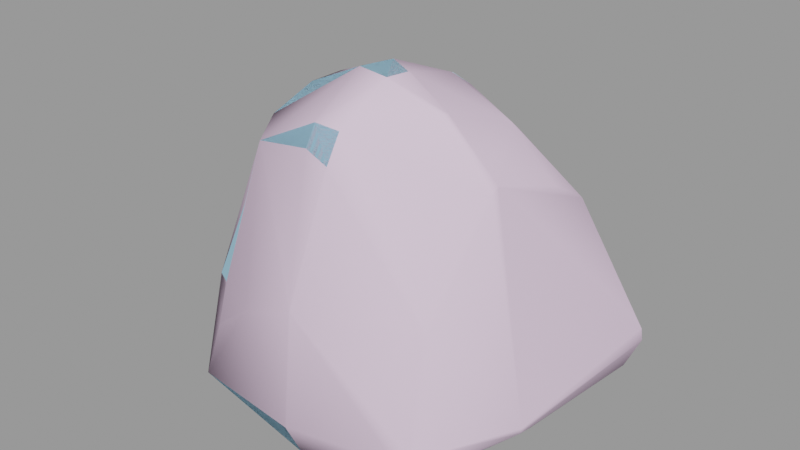 # Source: cliff_wall_06.blend  (saved by Blender 2.92.15; exported with 4.5.12 LTS)
import bpy
from mathutils import Matrix  # noqa: F401  (used for matrix-valued properties, if any)

bpy.ops.wm.read_factory_settings(use_empty=True)
scene = bpy.context.scene
scene.name = 'cliff_wall_06.qc'

# ---- collections
col_cliff_wall_06 = bpy.data.collections.new('cliff_wall_06'); scene.collection.children.link(col_cliff_wall_06)

# ---- materials (node trees are filled in below, after node groups)
mat_cliff_wall_06 = bpy.data.materials.new('cliff_wall_06')
mat_cliff_wall_06.use_transparent_shadow = False
mat_cliff_wall_06.diffuse_color = (0.4197, 0.7449, 0.968, 1.0)
mat_phy = bpy.data.materials.new('  phy')
mat_phy.use_transparent_shadow = False
mat_phy.diffuse_color = (0.8212, 0.626, 0.8174, 1.0)

# ---- material node trees

# ---- meshes
me_cliff_wall_06_reference = bpy.data.meshes.new('cliff_wall_06_reference')
me_cliff_wall_06_reference.from_pydata([(-57.84, -99.3, 21.31), (-68.51, -76.13, 17.55), (-64.01, -83.25, 10.42), (50.22, -29.21, 136.5), (74.79, -24.79, 144.8), (50.72, -22.41, 140.7), (74.32, -28.76, 142.5), (49.24, -80.09, 83.93), (71.37, -40.18, 100.9), (51.17, -39.28, 106.9), (70.1, -72.25, 84.34), (15.54, -89.38, 95.06), (46.88, -64.46, 126.9), (22.33, -70.15, 132.1), (2.659, -103.7, 49.26), (8.963, -107.3, 21.81), (56.54, -91.19, 21.21), (52.3, -86.25, 50.73), (12.32, -95.73, 70.64), (68.56, -80.57, 49.88), (72.34, -85.94, 20.31), (66.17, -88.9, 16.02), (-51.6, 41.5, -16.51), (-14.63, 67.42, -16.96), (28.44, 57.37, -16.97), (70.36, 60.19, -16.51), (-74.94, 1.373, -16.97), (-59.47, -34.23, -16.51), (-35.45, -58.22, -16.99), (2.49, -74.56, -16.51), (40.65, -65.4, -17.0), (61.54, -21.64, -16.52), (71.3, 12.2, -16.51), (103.8, 84.49, 17.39), (89.13, 31.22, -1.152), (95.92, 80.72, -1.153), (97.3, 28.29, 10.72), (7.886, -95.72, -1.152), (-58.57, -77.85, -1.161), (-82.69, -24.65, -1.158), (-73.41, -48.52, -1.167), (-92.05, -28.53, 11.27), (-82.13, -54.19, 10.52), (-58.35, -61.82, -1.165), (-68.0, -66.67, 15.04), (84.97, -3.303, -1.152), (93.08, -12.78, 7.275), (25.94, -4.249, 169.9), (53.63, 15.46, 159.5), (23.85, 20.51, 171.2), (51.24, -2.985, 163.6), (-23.01, 21.49, 158.6), (24.77, 24.76, 166.0), (-17.8, 22.37, 155.5), (54.57, 20.5, 154.6), (9.49, 4.489, 181.0), (19.68, 10.99, 179.0), (-40.73, 26.56, 149.1), (-27.54, 31.2, 149.9), (-37.52, 20.59, 155.5), (-30.93, 4.524, 169.0), (28.63, 29.08, 132.0), (-15.76, 23.56, 146.9), (57.19, 26.82, 129.9), (-21.2, 29.49, 148.3), (-86.27, 53.74, 11.41), (-108.6, 32.79, -1.153), (-118.7, 40.54, 12.4), (-79.02, 42.09, -1.156), (-46.16, -98.01, 56.25), (-56.55, -85.27, 77.43), (-60.69, -82.86, 51.78), (-44.03, -92.95, 80.01), (9.972, -102.9, 76.28), (10.8, -102.3, 87.68), (-23.71, -92.58, 81.1), (-22.23, -99.7, 75.21), (-36.06, -83.57, 124.2), (10.94, -82.28, 128.7), (-9.268, -82.84, 126.8), (-0.05974, -75.65, 160.4), (-30.18, -76.61, 156.8), (14.01, -76.68, 155.2), (73.15, 62.74, 53.78), (87.63, 59.4, 63.35), (92.85, 61.84, 54.16), (83.1, 46.35, 102.1), (62.16, 46.37, 108.5), (1.278, -70.36, 172.3), (-36.64, -60.38, 164.3), (-48.57, -70.29, 119.9), (25.99, -29.54, 181.0), (21.74, -0.0149, 176.3), (19.7, -24.32, 188.9), (23.37, -36.55, 180.2), (19.51, -40.04, 190.2), (13.89, -67.41, 170.1), (2.577, -40.02, 192.0), (7.373, -20.65, 191.7), (64.9, 45.38, 114.3), (66.77, 42.58, 118.3), (82.78, 46.42, 108.4), (81.63, 41.97, 116.6), (-73.09, 25.79, 90.03), (-95.54, 4.255, 75.2), (-78.36, -3.274, 83.5), (-96.2, 19.15, 81.3), (-99.77, 28.92, 65.32), (-76.71, 31.62, 66.67), (-106.5, 42.01, 45.49), (-81.2, 59.35, 31.01), (-104.9, 14.75, 70.73), (-105.1, 5.838, 66.38), (-106.9, 21.06, 62.98), (-111.1, 31.42, 45.67), (-42.64, -58.51, 153.5), (83.26, 88.4, 27.14), (104.4, 81.05, 27.06), (86.16, 91.86, 17.08), (32.93, 83.11, 18.51), (5.22, 88.44, 32.43), (29.89, 72.37, 27.57), (17.71, 103.4, 9.637), (-23.1, 96.11, 36.88), (-7.979, 110.5, 9.959), (-117.0, -10.55, 11.89), (-91.72, -18.79, 42.15), (-113.4, -8.018, 30.82), (86.85, -37.53, 19.68), (72.27, -65.82, 47.32), (79.52, -52.63, 16.43), (76.37, -59.24, 61.22), (-109.5, -7.025, -1.152), (-75.67, 64.39, -1.152), (-83.67, 68.41, 11.95), (-80.06, 73.56, 12.0), (-1.415, 103.6, -1.152), (-73.11, 68.06, -1.151), (28.84, 78.97, -1.152), (88.73, 88.13, -1.152), (54.99, -82.25, -1.152), (15.69, 99.59, -1.152), (-43.54, 43.58, 135.0), (-4.372, 51.06, 141.2), (-23.03, 75.51, 118.3), (-54.92, 59.61, 109.1), (-75.02, 69.82, 34.73), (-19.6, 88.05, 62.48), (-66.42, 63.89, 65.91), (-28.48, -40.94, 177.6), (-27.18, -21.26, 178.2), (77.02, 72.62, 39.54), (94.29, -22.53, 12.86), (92.17, 23.93, 32.5), (98.38, 25.86, 21.37), (96.18, 70.29, 42.18), (-75.67, -41.45, 68.58), (-92.02, -6.232, 63.09), (-72.23, -24.28, 96.67), (-79.33, -49.95, 46.71), (-59.76, -65.26, 48.29), (-57.48, -64.12, 73.01), (11.95, 64.4, 118.8), (15.39, 51.43, 134.9), (25.79, 54.78, 53.64), (5.495, 81.77, 58.35), (24.75, 40.09, 108.4), (-107.0, 3.687, 59.52), (47.49, -28.55, 175.4), (47.21, -31.59, 174.5), (74.1, 3.511, 136.8), (77.6, 21.94, 128.9), (54.11, 4.119, 136.8), (81.37, -10.26, 67.71), (81.2, 25.04, 72.19), (76.63, 0.6696, 78.46), (86.71, 23.27, 61.41), (77.58, 13.92, 102.3), (72.69, -14.84, 102.5), (75.26, -25.35, -1.152), (93.45, -22.59, 9.496), (83.77, -38.55, 6.966), (69.33, -84.01, 6.113), (65.56, -80.65, -1.152), (-79.66, 64.04, 32.92), (-75.78, 51.17, 66.84), (-61.63, 53.25, 105.4), (-61.78, 11.57, 112.2), (-50.3, 38.04, 130.7), (-51.88, 3.632, 131.0), (-59.25, -26.03, 120.5), (-43.95, -2.737, 146.0), (-45.86, -38.68, 145.7), (-35.74, -20.39, 162.5), (-50.69, -50.66, 111.2), (-112.5, 38.73, 41.21)], [], [(0, 1, 2), (3, 4, 5), (3, 6, 4), (7, 8, 9), (7, 10, 8), (11, 12, 13), (11, 7, 12), (14, 15, 16), (14, 16, 17), (17, 18, 14), (17, 11, 18), (17, 7, 11), (19, 7, 17), (19, 10, 7), (20, 16, 21), (20, 17, 16), (20, 19, 17), (22, 23, 24), (22, 24, 25), (25, 26, 22), (25, 27, 26), (25, 28, 27), (25, 29, 28), (25, 30, 29), (25, 31, 30), (25, 32, 31), (33, 34, 35), (33, 36, 34), (37, 28, 29), (37, 38, 28), (27, 39, 26), (27, 40, 39), (41, 40, 42), (41, 39, 40), (43, 42, 40), (43, 44, 42), (36, 45, 34), (36, 46, 45), (47, 48, 49), (47, 50, 48), (51, 52, 53), (51, 49, 52), (49, 54, 52), (49, 48, 54), (55, 49, 51), (55, 56, 49), (57, 51, 58), (57, 59, 51), (55, 51, 59), (55, 59, 60), (61, 53, 52), (61, 62, 53), (52, 63, 61), (52, 54, 63), (58, 53, 64), (58, 51, 53), (65, 66, 67), (65, 68, 66), (69, 70, 71), (69, 72, 70), (0, 71, 1), (0, 69, 71), (73, 11, 74), (73, 18, 11), (74, 75, 76), (74, 11, 75), (75, 72, 69), (75, 77, 72), (78, 75, 11), (78, 79, 75), (75, 79, 77), (80, 77, 79), (80, 81, 77), (79, 82, 80), (79, 78, 82), (83, 84, 85), (83, 86, 84), (83, 87, 86), (88, 81, 80), (88, 89, 81), (77, 70, 72), (77, 90, 70), (91, 92, 93), (91, 47, 92), (56, 92, 47), (56, 47, 49), (94, 93, 95), (94, 91, 93), (88, 82, 96), (88, 80, 82), (97, 96, 95), (97, 88, 96), (55, 93, 92), (55, 98, 93), (95, 98, 97), (95, 93, 98), (63, 99, 87), (63, 100, 99), (101, 100, 102), (101, 99, 100), (87, 101, 86), (87, 99, 101), (103, 104, 105), (103, 106, 104), (107, 103, 108), (107, 106, 103), (109, 108, 110), (109, 107, 108), (104, 111, 112), (104, 106, 111), (113, 111, 106), (113, 106, 107), (107, 114, 113), (107, 109, 114), (115, 90, 77), (115, 77, 81), (81, 89, 115), (33, 116, 117), (33, 118, 116), (119, 120, 121), (119, 122, 120), (123, 122, 124), (123, 120, 122), (125, 126, 127), (125, 41, 126), (128, 129, 130), (128, 131, 129), (10, 129, 131), (10, 19, 129), (27, 43, 40), (27, 28, 43), (39, 125, 132), (39, 41, 125), (22, 68, 133), (22, 26, 68), (26, 66, 68), (26, 132, 66), (67, 132, 125), (67, 66, 132), (133, 65, 134), (133, 68, 65), (135, 136, 137), (135, 124, 136), (138, 25, 24), (138, 139, 25), (15, 140, 16), (15, 37, 140), (119, 141, 122), (119, 138, 141), (124, 141, 136), (124, 122, 141), (58, 142, 57), (58, 143, 142), (144, 142, 143), (144, 145, 142), (135, 123, 124), (135, 146, 123), (147, 123, 146), (147, 146, 148), (148, 144, 147), (148, 145, 144), (133, 135, 137), (133, 134, 135), (97, 89, 88), (97, 149, 89), (149, 98, 150), (149, 97, 98), (55, 150, 98), (55, 60, 150), (20, 129, 19), (20, 130, 129), (138, 116, 118), (138, 119, 116), (33, 139, 118), (33, 35, 139), (121, 116, 119), (121, 151, 116), (152, 153, 128), (152, 154, 153), (153, 154, 117), (153, 117, 155), (25, 45, 32), (25, 34, 45), (35, 34, 25), (151, 117, 116), (151, 155, 117), (156, 105, 157), (156, 158, 105), (159, 42, 44), (159, 44, 160), (161, 159, 160), (161, 156, 159), (143, 162, 144), (143, 163, 162), (164, 120, 165), (164, 121, 120), (123, 165, 120), (123, 147, 165), (144, 165, 147), (144, 162, 165), (37, 2, 38), (37, 0, 2), (37, 15, 0), (157, 159, 156), (157, 126, 159), (126, 42, 159), (126, 41, 42), (87, 61, 63), (87, 166, 61), (126, 167, 127), (126, 157, 167), (105, 167, 157), (105, 112, 167), (105, 104, 112), (164, 87, 83), (164, 166, 87), (47, 168, 50), (47, 91, 168), (169, 13, 12), (169, 94, 13), (94, 168, 91), (94, 169, 168), (63, 170, 171), (63, 172, 170), (102, 63, 171), (102, 100, 63), (173, 174, 175), (173, 176, 174), (176, 84, 174), (176, 85, 84), (177, 175, 174), (177, 178, 175), (178, 171, 170), (178, 177, 171), (177, 102, 171), (177, 101, 102), (177, 86, 101), (86, 177, 174), (86, 174, 84), (43, 28, 38), (3, 8, 6), (3, 9, 8), (170, 5, 4), (170, 172, 5), (179, 45, 46), (179, 46, 180), (179, 180, 181), (179, 182, 183), (179, 181, 182), (134, 146, 135), (134, 184, 146), (184, 148, 146), (184, 185, 148), (145, 148, 185), (145, 185, 186), (61, 64, 62), (61, 58, 64), (61, 143, 58), (61, 163, 143), (117, 36, 33), (117, 154, 36), (154, 46, 36), (154, 180, 46), (154, 152, 180), (54, 172, 63), (54, 50, 172), (172, 50, 168), (172, 168, 5), (169, 5, 168), (169, 3, 5), (12, 3, 169), (12, 9, 3), (9, 12, 7), (54, 48, 50), (39, 132, 26), (186, 187, 188), (186, 103, 187), (187, 103, 105), (187, 105, 158), (158, 189, 187), (158, 190, 189), (190, 191, 189), (190, 192, 191), (191, 192, 115), (191, 115, 193), (115, 149, 193), (193, 149, 150), (193, 150, 60), (191, 193, 60), (191, 60, 59), (189, 191, 59), (189, 59, 57), (188, 189, 57), (188, 187, 189), (115, 89, 149), (8, 175, 178), (8, 173, 175), (173, 8, 10), (173, 10, 131), (128, 173, 131), (128, 176, 173), (128, 153, 176), (153, 85, 176), (153, 155, 85), (139, 35, 25), (130, 152, 128), (130, 180, 152), (130, 181, 180), (181, 130, 20), (181, 20, 21), (181, 21, 182), (183, 30, 31), (183, 31, 179), (32, 179, 31), (32, 45, 179), (138, 118, 139), (142, 188, 57), (142, 186, 188), (142, 145, 186), (64, 53, 62), (178, 6, 8), (178, 4, 6), (178, 170, 4), (140, 21, 16), (140, 182, 21), (140, 183, 182), (151, 85, 155), (151, 83, 85), (121, 83, 151), (121, 164, 83), (43, 1, 44), (43, 2, 1), (43, 38, 2), (166, 163, 61), (166, 162, 163), (165, 162, 166), (165, 166, 164), (76, 73, 74), (76, 14, 73), (76, 69, 14), (0, 14, 69), (0, 15, 14), (14, 18, 73), (103, 186, 185), (103, 185, 108), (185, 110, 108), (185, 184, 110), (134, 110, 184), (134, 65, 110), (183, 140, 30), (37, 30, 140), (37, 29, 30), (23, 138, 24), (23, 141, 138), (23, 136, 141), (76, 75, 69), (136, 23, 137), (23, 133, 137), (23, 22, 133), (78, 11, 13), (194, 115, 192), (194, 90, 115), (70, 90, 194), (70, 194, 161), (161, 71, 70), (161, 160, 71), (44, 71, 160), (44, 1, 71), (109, 195, 114), (194, 156, 161), (194, 158, 156), (194, 190, 158), (194, 192, 190), (127, 67, 125), (127, 195, 67), (127, 114, 195), (127, 113, 114), (127, 167, 113), (167, 111, 113), (167, 112, 111), (13, 96, 82), (13, 95, 96), (13, 94, 95), (65, 109, 110), (65, 195, 109), (65, 67, 195), (82, 78, 13), (92, 56, 55)])
me_cliff_wall_06_reference.polygons.foreach_set('use_smooth', [True] * 388)
_k = set([(0, 1), (0, 2), (0, 15), (0, 69), (1, 2), (1, 44), (1, 71), (2, 38), (3, 5), (3, 6), (3, 9), (4, 5), (4, 6), (4, 170), (5, 172), (6, 8), (7, 9), (7, 10), (7, 12), (8, 9), (8, 10), (8, 178), (10, 19), (10, 131), (11, 13), (11, 18), (11, 74), (11, 75), (11, 78), (12, 13), (12, 169), (13, 78), (13, 82), (13, 94), (14, 15), (14, 18), (14, 73), (15, 16), (15, 37), (16, 21), (16, 140), (18, 73), (19, 20), (19, 129), (20, 21), (20, 130), (21, 182), (22, 23), (22, 26), (22, 133), (23, 24), (23, 136), (24, 25), (24, 138), (25, 32), (25, 35), (25, 139), (26, 27), (26, 39), (26, 68), (26, 132), (27, 28), (27, 40), (28, 29), (28, 38), (28, 43), (29, 30), (29, 37), (30, 31), (30, 183), (31, 32), (32, 45), (33, 35), (33, 36), (33, 117), (33, 118), (34, 35), (34, 36), (35, 139), (36, 46), (37, 38), (37, 140), (38, 43), (39, 41), (39, 132), (40, 42), (40, 43), (41, 42), (41, 125), (41, 126), (42, 44), (42, 159), (43, 44), (44, 160), (45, 46), (46, 180), (47, 49), (47, 50), (47, 91), (48, 49), (48, 50), (48, 54), (49, 51), (49, 52), (49, 56), (50, 168), (51, 53), (51, 58), (52, 53), (52, 54), (52, 61), (53, 62), (53, 64), (54, 63), (55, 56), (55, 60), (55, 92), (55, 98), (56, 92), (57, 59), (57, 142), (57, 188), (58, 64), (58, 143), (59, 60), (60, 150), (61, 62), (61, 63), (61, 163), (61, 166), (62, 64), (63, 87), (63, 100), (63, 171), (63, 172), (65, 67), (65, 68), (65, 110), (65, 134), (66, 67), (66, 68), (66, 132), (67, 125), (67, 195), (68, 133), (69, 71), (69, 72), (69, 75), (69, 76), (70, 71), (70, 72), (70, 90), (72, 77), (73, 74), (74, 76), (75, 76), (77, 81), (77, 90), (78, 82), (80, 81), (80, 82), (80, 88), (81, 89), (82, 96), (83, 85), (83, 87), (83, 164), (84, 85), (84, 86), (84, 174), (85, 155), (85, 176), (86, 87), (86, 101), (87, 99), (87, 166), (88, 89), (88, 96), (88, 97), (89, 115), (89, 149), (90, 115), (91, 93), (91, 94), (91, 168), (92, 93), (93, 95), (93, 98), (94, 95), (94, 169), (95, 96), (95, 97), (97, 98), (97, 149), (98, 150), (99, 100), (99, 101), (100, 102), (101, 102), (102, 171), (103, 105), (103, 106), (103, 108), (103, 186), (104, 105), (104, 106), (104, 112), (105, 157), (105, 158), (106, 107), (106, 111), (107, 108), (107, 109), (108, 110), (109, 110), (109, 114), (109, 195), (111, 112), (111, 113), (112, 167), (113, 114), (114, 195), (115, 192), (116, 117), (116, 118), (116, 119), (116, 151), (117, 154), (117, 155), (118, 138), (118, 139), (119, 121), (119, 122), (119, 138), (120, 121), (120, 122), (120, 123), (120, 165), (121, 151), (121, 164), (122, 124), (122, 141), (123, 124), (123, 147), (124, 135), (124, 136), (125, 127), (125, 132), (126, 127), (126, 157), (127, 167), (128, 130), (128, 131), (128, 152), (128, 153), (129, 130), (133, 134), (133, 137), (134, 135), (134, 184), (135, 137), (135, 146), (136, 137), (136, 141), (138, 139), (138, 141), (140, 183), (142, 145), (143, 144), (143, 163), (144, 145), (144, 147), (144, 162), (145, 148), (145, 186), (146, 148), (149, 150), (151, 155), (152, 154), (152, 180), (153, 155), (156, 157), (156, 158), (156, 159), (156, 161), (158, 190), (160, 161), (161, 194), (162, 163), (162, 165), (164, 165), (164, 166), (168, 169), (170, 171), (170, 172), (170, 178), (173, 175), (173, 176), (174, 175), (175, 178), (179, 181), (180, 181), (181, 182), (182, 183), (184, 185), (185, 186), (186, 188), (190, 192), (192, 194)])
me_cliff_wall_06_reference.attributes.new('sharp_edge', 'BOOLEAN', 'EDGE').data.foreach_set('value', [ (min(e.vertices), max(e.vertices)) in _k for e in me_cliff_wall_06_reference.edges])
_uv = me_cliff_wall_06_reference.uv_layers.new(name='UVMap')
_uv.uv.foreach_set('vector', [0.5321, 0.4972, 0.5514, 0.4999, 0.5438, 0.5072, 0.2537, 0.1429, 0.2615, 0.1082, 0.2639, 0.1413, 0.2537, 0.1429, 0.2557, 0.1093, 0.2615, 0.1082, 0.1563, 0.1697, 0.2016, 0.1234, 0.2138, 0.1492, 0.1563, 0.1697, 0.1573, 0.1393, 0.2016, 0.1234, 0.4277, 0.6754, 0.3799, 0.6281, 0.412, 0.6207, 0.4277, 0.6754, 0.3828, 0.6899, 0.3799, 0.6281, 0.4483, 0.7389, 0.4416, 0.7767, 0.377, 0.7766, 0.4483, 0.7389, 0.377, 0.7766, 0.3809, 0.7358, 0.3809, 0.7358, 0.4337, 0.7092, 0.4483, 0.7389, 0.3809, 0.7358, 0.4277, 0.6754, 0.4337, 0.7092, 0.3809, 0.7358, 0.3828, 0.6899, 0.4277, 0.6754, 0.3588, 0.7364, 0.3828, 0.6899, 0.3809, 0.7358, 0.3588, 0.7364, 0.3542, 0.6887, 0.3828, 0.6899, 0.3556, 0.7771, 0.377, 0.7766, 0.364, 0.783, 0.3556, 0.7771, 0.3809, 0.7358, 0.377, 0.7766, 0.3556, 0.7771, 0.3588, 0.7364, 0.3809, 0.7358, 0.1859, 0.2684, 0.2208, 0.2209, 0.2764, 0.2157, 0.1859, 0.2684, 0.2764, 0.2157, 0.3263, 0.1952, 0.3263, 0.1952, 0.1728, 0.3291, 0.1859, 0.2684, 0.3263, 0.1952, 0.2054, 0.368, 0.1728, 0.3291, 0.3263, 0.1952, 0.2435, 0.3888, 0.2054, 0.368, 0.3263, 0.1952, 0.2954, 0.3939, 0.2435, 0.3888, 0.3263, 0.1952, 0.3382, 0.3675, 0.2954, 0.3939, 0.3263, 0.1952, 0.3465, 0.3031, 0.3382, 0.3675, 0.3263, 0.1952, 0.3452, 0.2563, 0.3465, 0.3031, 0.9787, 0.6208, 0.9045, 0.63, 0.9616, 0.5997, 0.9787, 0.6208, 0.9108, 0.6487, 0.9045, 0.63, 0.3109, 0.4256, 0.2435, 0.3888, 0.2954, 0.3939, 0.3109, 0.4256, 0.2228, 0.4294, 0.2435, 0.3888, 0.2054, 0.368, 0.1681, 0.3714, 0.1728, 0.3291, 0.2054, 0.368, 0.19, 0.3977, 0.1681, 0.3714, 0.2106, 0.8678, 0.1976, 0.8315, 0.2153, 0.8339, 0.2106, 0.8678, 0.1913, 0.8639, 0.1976, 0.8315, 0.1983, 0.8062, 0.2153, 0.8339, 0.1976, 0.8315, 0.1983, 0.8062, 0.2225, 0.8104, 0.2153, 0.8339, 0.9108, 0.6487, 0.8647, 0.6513, 0.9045, 0.63, 0.9108, 0.6487, 0.8632, 0.6711, 0.8647, 0.6513, 0.3726, 0.5042, 0.3283, 0.4974, 0.3619, 0.473, 0.3726, 0.5042, 0.3424, 0.5179, 0.3283, 0.4974, 0.3858, 0.4146, 0.3549, 0.4684, 0.3787, 0.4174, 0.3858, 0.4146, 0.3619, 0.473, 0.3549, 0.4684, 0.3619, 0.473, 0.3216, 0.4912, 0.3549, 0.4684, 0.3619, 0.473, 0.3283, 0.4974, 0.3216, 0.4912, 0.4257, 0.1762, 0.4133, 0.1373, 0.4802, 0.1468, 0.4257, 0.1762, 0.413, 0.1597, 0.4133, 0.1373, 0.5133, 0.1412, 0.4802, 0.1468, 0.4942, 0.1285, 0.5133, 0.1412, 0.5034, 0.1532, 0.4802, 0.1468, 0.4257, 0.1762, 0.4802, 0.1468, 0.5034, 0.1532, 0.4257, 0.1762, 0.5034, 0.1532, 0.4929, 0.1872, 0.319, 0.4445, 0.3787, 0.4174, 0.3549, 0.4684, 0.319, 0.4445, 0.3688, 0.4122, 0.3787, 0.4174, 0.3549, 0.4684, 0.295, 0.4726, 0.319, 0.4445, 0.3549, 0.4684, 0.3216, 0.4912, 0.295, 0.4726, 0.4942, 0.1285, 0.4734, 0.1392, 0.4839, 0.1247, 0.4942, 0.1285, 0.4802, 0.1468, 0.4734, 0.1392, 0.861, 0.9833, 0.8346, 0.9485, 0.8555, 0.9364, 0.861, 0.9833, 0.8381, 0.9901, 0.8346, 0.9485, 0.518, 0.4711, 0.5292, 0.4385, 0.5397, 0.4694, 0.518, 0.4711, 0.5091, 0.4399, 0.5292, 0.4385, 0.5321, 0.4972, 0.5397, 0.4694, 0.5514, 0.4999, 0.5321, 0.4972, 0.518, 0.4711, 0.5397, 0.4694, 0.4766, 0.4691, 0.4695, 0.4542, 0.475, 0.4618, 0.4766, 0.4691, 0.4721, 0.4734, 0.4695, 0.4542, 0.475, 0.4618, 0.4972, 0.456, 0.497, 0.4629, 0.475, 0.4618, 0.4695, 0.4542, 0.4972, 0.456, 0.4812, 0.4436, 0.5091, 0.4399, 0.518, 0.4711, 0.4812, 0.4436, 0.4879, 0.3749, 0.5091, 0.4399, 0.4193, 0.3791, 0.4812, 0.4436, 0.4215, 0.4326, 0.4193, 0.3791, 0.449, 0.3774, 0.4812, 0.4436, 0.4812, 0.4436, 0.449, 0.3774, 0.4879, 0.3749, 0.4288, 0.3268, 0.4879, 0.3749, 0.449, 0.3774, 0.4288, 0.3268, 0.4717, 0.3275, 0.4879, 0.3749, 0.449, 0.3774, 0.4086, 0.3375, 0.4288, 0.3268, 0.449, 0.3774, 0.4193, 0.3791, 0.4086, 0.3375, 0.892, 0.5488, 0.8719, 0.5372, 0.8796, 0.525, 0.892, 0.5488, 0.8273, 0.5672, 0.8719, 0.5372, 0.892, 0.5488, 0.8322, 0.5965, 0.8273, 0.5672, 0.4256, 0.3074, 0.4717, 0.3275, 0.4288, 0.3268, 0.4256, 0.3074, 0.4846, 0.3022, 0.4717, 0.3275, 0.4879, 0.3749, 0.5292, 0.4385, 0.5091, 0.4399, 0.4879, 0.3749, 0.5148, 0.3707, 0.5292, 0.4385, 0.1205, 0.7332, 0.1566, 0.7468, 0.1218, 0.7484, 0.1205, 0.7332, 0.1555, 0.7351, 0.1566, 0.7468, 0.1678, 0.7567, 0.1566, 0.7468, 0.1555, 0.7351, 0.1678, 0.7567, 0.1555, 0.7351, 0.1833, 0.7509, 0.1114, 0.7299, 0.1218, 0.7484, 0.1027, 0.7419, 0.1114, 0.7299, 0.1205, 0.7332, 0.1218, 0.7484, 0.4256, 0.3074, 0.4086, 0.3375, 0.406, 0.3073, 0.4256, 0.3074, 0.4288, 0.3268, 0.4086, 0.3375, 0.4227, 0.2519, 0.406, 0.3073, 0.3971, 0.2513, 0.4227, 0.2519, 0.4256, 0.3074, 0.406, 0.3073, 0.4257, 0.1762, 0.399, 0.2232, 0.4029, 0.176, 0.4257, 0.1762, 0.4195, 0.2214, 0.399, 0.2232, 0.3971, 0.2513, 0.4195, 0.2214, 0.4227, 0.2519, 0.3971, 0.2513, 0.399, 0.2232, 0.4195, 0.2214, 0.3285, 0.1361, 0.3579, 0.1261, 0.3642, 0.1309, 0.3285, 0.1361, 0.3522, 0.1238, 0.3579, 0.1261, 0.366, 0.1037, 0.3522, 0.1238, 0.354, 0.1046, 0.366, 0.1037, 0.3579, 0.1261, 0.3522, 0.1238, 0.3642, 0.1309, 0.366, 0.1037, 0.3739, 0.1039, 0.3642, 0.1309, 0.3579, 0.1261, 0.366, 0.1037, 0.9874, 0.931, 0.9496, 0.9018, 0.9749, 0.8902, 0.9874, 0.931, 0.9537, 0.9242, 0.9496, 0.9018, 0.9274, 0.9376, 0.9731, 0.9573, 0.9414, 0.9662, 0.9274, 0.9376, 0.9515, 0.929, 0.9731, 0.9573, 0.8978, 0.9461, 0.9414, 0.9662, 0.8873, 0.989, 0.8978, 0.9461, 0.9274, 0.9376, 0.9414, 0.9662, 0.9496, 0.9018, 0.9357, 0.9167, 0.9321, 0.9032, 0.9496, 0.9018, 0.9537, 0.9242, 0.9357, 0.9167, 0.9237, 0.9229, 0.9357, 0.9167, 0.9515, 0.929, 0.9237, 0.9229, 0.9515, 0.929, 0.9274, 0.9376, 0.9274, 0.9376, 0.899, 0.9312, 0.9237, 0.9229, 0.9274, 0.9376, 0.8978, 0.9461, 0.899, 0.9312, 0.5012, 0.3156, 0.5148, 0.3707, 0.4879, 0.3749, 0.5012, 0.3156, 0.4879, 0.3749, 0.4717, 0.3275, 0.4717, 0.3275, 0.4846, 0.3022, 0.5012, 0.3156, 0.9243, 0.4837, 0.9274, 0.5138, 0.9116, 0.4898, 0.9243, 0.4837, 0.9371, 0.5047, 0.9274, 0.5138, 0.7845, 0.318, 0.8018, 0.2771, 0.8039, 0.3187, 0.7845, 0.318, 0.7655, 0.2877, 0.8018, 0.2771, 0.8023, 0.236, 0.7655, 0.2877, 0.7661, 0.2574, 0.8023, 0.236, 0.8018, 0.2771, 0.7655, 0.2877, 0.8659, 0.8695, 0.9153, 0.8556, 0.8889, 0.8775, 0.8659, 0.8695, 0.8812, 0.8315, 0.9153, 0.8556, 0.8433, 0.7025, 0.8251, 0.7559, 0.822, 0.7094, 0.8433, 0.7025, 0.8424, 0.7671, 0.8251, 0.7559, 0.8412, 0.8038, 0.8251, 0.7559, 0.8424, 0.7671, 0.8412, 0.8038, 0.8099, 0.7692, 0.8251, 0.7559, 0.2054, 0.368, 0.2136, 0.4097, 0.19, 0.3977, 0.2054, 0.368, 0.2435, 0.3888, 0.2136, 0.4097, 0.8664, 0.8168, 0.8659, 0.8695, 0.8507, 0.8564, 0.8664, 0.8168, 0.8812, 0.8315, 0.8659, 0.8695, 0.1859, 0.2684, 0.1466, 0.2765, 0.1444, 0.2458, 0.1859, 0.2684, 0.1728, 0.3291, 0.1466, 0.2765, 0.1728, 0.3291, 0.1139, 0.3004, 0.1466, 0.2765, 0.1728, 0.3291, 0.128, 0.3523, 0.1139, 0.3004, 0.8555, 0.9364, 0.8465, 0.8703, 0.8659, 0.8695, 0.8555, 0.9364, 0.8364, 0.9221, 0.8465, 0.8703, 0.1981, 0.9802, 0.2207, 0.9684, 0.2171, 0.9883, 0.1981, 0.9802, 0.2041, 0.9501, 0.2207, 0.9684, 0.7758, 0.1513, 0.7491, 0.2621, 0.7558, 0.1544, 0.7758, 0.1513, 0.7661, 0.2574, 0.7491, 0.2621, 0.2664, 0.1812, 0.3263, 0.1952, 0.2764, 0.2157, 0.2664, 0.1812, 0.3365, 0.1468, 0.3263, 0.1952, 0.4416, 0.7767, 0.3751, 0.8093, 0.377, 0.7766, 0.4416, 0.7767, 0.4378, 0.8113, 0.3751, 0.8093, 0.7845, 0.318, 0.751, 0.2904, 0.7655, 0.2877, 0.7845, 0.318, 0.7572, 0.3255, 0.751, 0.2904, 0.7661, 0.2574, 0.751, 0.2904, 0.7491, 0.2621, 0.7661, 0.2574, 0.7655, 0.2877, 0.751, 0.2904, 0.9697, 0.2116, 0.9416, 0.194, 0.9705, 0.1919, 0.9697, 0.2116, 0.948, 0.249, 0.9416, 0.194, 0.906, 0.2296, 0.9416, 0.194, 0.948, 0.249, 0.906, 0.2296, 0.9009, 0.1842, 0.9416, 0.194, 0.7758, 0.1513, 0.8023, 0.236, 0.7661, 0.2574, 0.7758, 0.1513, 0.8055, 0.1573, 0.8023, 0.236, 0.8371, 0.2385, 0.8023, 0.236, 0.8055, 0.1573, 0.8371, 0.2385, 0.8055, 0.1573, 0.8466, 0.1677, 0.8466, 0.1677, 0.906, 0.2296, 0.8371, 0.2385, 0.8466, 0.1677, 0.9009, 0.1842, 0.906, 0.2296, 0.7548, 0.1479, 0.7758, 0.1513, 0.7558, 0.1544, 0.7548, 0.1479, 0.7761, 0.1424, 0.7758, 0.1513, 0.4227, 0.2519, 0.4846, 0.3022, 0.4256, 0.3074, 0.4227, 0.2519, 0.473, 0.2634, 0.4846, 0.3022, 0.473, 0.2634, 0.4195, 0.2214, 0.4762, 0.2305, 0.473, 0.2634, 0.4227, 0.2519, 0.4195, 0.2214, 0.4257, 0.1762, 0.4762, 0.2305, 0.4195, 0.2214, 0.4257, 0.1762, 0.4929, 0.1872, 0.4762, 0.2305, 0.786, 0.737, 0.8251, 0.7559, 0.8099, 0.7692, 0.786, 0.737, 0.822, 0.7094, 0.8251, 0.7559, 0.9873, 0.5644, 0.9274, 0.5138, 0.9371, 0.5047, 0.9873, 0.5644, 0.9622, 0.5696, 0.9274, 0.5138, 0.9243, 0.4837, 0.9565, 0.4916, 0.9371, 0.5047, 0.9243, 0.4837, 0.9511, 0.4781, 0.9565, 0.4916, 0.9491, 0.5829, 0.9274, 0.5138, 0.9622, 0.5696, 0.9491, 0.5829, 0.9094, 0.5333, 0.9274, 0.5138, 0.8566, 0.6838, 0.9193, 0.6797, 0.8433, 0.7025, 0.8566, 0.6838, 0.9147, 0.663, 0.9193, 0.6797, 0.9193, 0.6797, 0.9147, 0.663, 0.9808, 0.6345, 0.9193, 0.6797, 0.9808, 0.6345, 0.9774, 0.6617, 0.3263, 0.1952, 0.3754, 0.2697, 0.3452, 0.2563, 0.3263, 0.1952, 0.3671, 0.223, 0.3754, 0.2697, 0.355, 0.1565, 0.3671, 0.223, 0.3263, 0.1952, 0.9094, 0.5333, 0.9116, 0.4898, 0.9274, 0.5138, 0.9094, 0.5333, 0.8945, 0.5118, 0.9116, 0.4898, 0.2843, 0.8538, 0.3032, 0.9065, 0.2718, 0.9041, 0.2843, 0.8538, 0.32, 0.877, 0.3032, 0.9065, 0.2571, 0.8431, 0.2153, 0.8339, 0.2225, 0.8104, 0.2571, 0.8431, 0.2225, 0.8104, 0.2653, 0.8128, 0.2962, 0.8164, 0.2571, 0.8431, 0.2653, 0.8128, 0.2962, 0.8164, 0.2843, 0.8538, 0.2571, 0.8431, 0.948, 0.249, 0.916, 0.2735, 0.906, 0.2296, 0.948, 0.249, 0.9421, 0.2787, 0.916, 0.2735, 0.8448, 0.3204, 0.8018, 0.2771, 0.8369, 0.2745, 0.8448, 0.3204, 0.8039, 0.3187, 0.8018, 0.2771, 0.8023, 0.236, 0.8369, 0.2745, 0.8018, 0.2771, 0.8023, 0.236, 0.8371, 0.2385, 0.8369, 0.2745, 0.906, 0.2296, 0.8369, 0.2745, 0.8371, 0.2385, 0.906, 0.2296, 0.916, 0.2735, 0.8369, 0.2745, 0.4905, 0.5285, 0.5438, 0.5072, 0.5419, 0.5189, 0.4905, 0.5285, 0.5321, 0.4972, 0.5438, 0.5072, 0.4905, 0.5285, 0.484, 0.5091, 0.5321, 0.4972, 0.2718, 0.9041, 0.2571, 0.8431, 0.2843, 0.8538, 0.2718, 0.9041, 0.2468, 0.8852, 0.2571, 0.8431, 0.2468, 0.8852, 0.2153, 0.8339, 0.2571, 0.8431, 0.2468, 0.8852, 0.2106, 0.8678, 0.2153, 0.8339, 0.8322, 0.5965, 0.8203, 0.6565, 0.8031, 0.622, 0.8322, 0.5965, 0.8519, 0.6436, 0.8203, 0.6565, 0.9153, 0.8556, 0.9233, 0.8987, 0.8889, 0.8775, 0.9153, 0.8556, 0.9379, 0.879, 0.9233, 0.8987, 0.9701, 0.8815, 0.9233, 0.8987, 0.9379, 0.879, 0.9701, 0.8815, 0.9321, 0.9032, 0.9233, 0.8987, 0.9701, 0.8815, 0.9486, 0.8985, 0.9321, 0.9032, 0.9167, 0.6083, 0.8322, 0.5965, 0.892, 0.5488, 0.9167, 0.6083, 0.8519, 0.6436, 0.8322, 0.5965, 0.3726, 0.5042, 0.3649, 0.5475, 0.3424, 0.5179, 0.3726, 0.5042, 0.3909, 0.5357, 0.3649, 0.5475, 0.3667, 0.5513, 0.412, 0.6207, 0.3799, 0.6281, 0.3667, 0.5513, 0.3976, 0.543, 0.412, 0.6207, 0.3976, 0.543, 0.3649, 0.5475, 0.3909, 0.5357, 0.3976, 0.543, 0.3667, 0.5513, 0.3649, 0.5475, 0.3285, 0.1361, 0.2989, 0.1117, 0.3245, 0.1086, 0.3285, 0.1361, 0.2983, 0.1385, 0.2989, 0.1117, 0.354, 0.1046, 0.3285, 0.1361, 0.3245, 0.1086, 0.354, 0.1046, 0.3522, 0.1238, 0.3285, 0.1361, 0.9015, 0.7439, 0.944, 0.7286, 0.9204, 0.7515, 0.9015, 0.7439, 0.9355, 0.7151, 0.944, 0.7286, 0.9355, 0.7151, 0.9777, 0.696, 0.944, 0.7286, 0.9355, 0.7151, 0.9748, 0.6817, 0.9777, 0.696, 0.9491, 0.7714, 0.9204, 0.7515, 0.944, 0.7286, 0.9491, 0.7714, 0.9165, 0.7897, 0.9204, 0.7515, 0.9165, 0.7897, 0.9737, 0.7979, 0.9573, 0.819, 0.9165, 0.7897, 0.9491, 0.7714, 0.9737, 0.7979, 0.9491, 0.7714, 0.9893, 0.7706, 0.9737, 0.7979, 0.9491, 0.7714, 0.9895, 0.7579, 0.9893, 0.7706, 0.9491, 0.7714, 0.9857, 0.7504, 0.9895, 0.7579, 0.9857, 0.7504, 0.9491, 0.7714, 0.944, 0.7286, 0.9857, 0.7504, 0.944, 0.7286, 0.9777, 0.696, 0.2136, 0.4097, 0.2435, 0.3888, 0.2228, 0.4294, 0.2537, 0.1429, 0.2016, 0.1234, 0.2557, 0.1093, 0.2537, 0.1429, 0.2138, 0.1492, 0.2016, 0.1234, 0.2989, 0.1117, 0.2639, 0.1413, 0.2615, 0.1082, 0.2989, 0.1117, 0.2983, 0.1385, 0.2639, 0.1413, 0.8351, 0.6633, 0.8647, 0.6513, 0.8632, 0.6711, 0.8351, 0.6633, 0.8632, 0.6711, 0.8548, 0.6807, 0.8351, 0.6633, 0.8548, 0.6807, 0.8327, 0.6876, 0.8351, 0.6633, 0.7778, 0.7191, 0.7746, 0.7073, 0.8351, 0.6633, 0.8327, 0.6876, 0.7778, 0.7191, 0.7761, 0.1424, 0.8055, 0.1573, 0.7758, 0.1513, 0.7761, 0.1424, 0.8052, 0.1468, 0.8055, 0.1573, 0.8052, 0.1468, 0.8466, 0.1677, 0.8055, 0.1573, 0.8052, 0.1468, 0.852, 0.147, 0.8466, 0.1677, 0.9009, 0.1842, 0.8466, 0.1677, 0.852, 0.147, 0.9009, 0.1842, 0.852, 0.147, 0.8993, 0.1711, 0.969, 0.3042, 0.9821, 0.2289, 0.9887, 0.2385, 0.969, 0.3042, 0.9814, 0.219, 0.9821, 0.2289, 0.969, 0.3042, 0.948, 0.249, 0.9814, 0.219, 0.969, 0.3042, 0.9421, 0.2787, 0.948, 0.249, 0.9808, 0.6345, 0.9108, 0.6487, 0.9787, 0.6208, 0.9808, 0.6345, 0.9147, 0.663, 0.9108, 0.6487, 0.9147, 0.663, 0.8632, 0.6711, 0.9108, 0.6487, 0.9147, 0.663, 0.8548, 0.6807, 0.8632, 0.6711, 0.9147, 0.663, 0.8566, 0.6838, 0.8548, 0.6807, 0.6021, 0.9115, 0.6288, 0.8954, 0.6309, 0.9274, 0.6021, 0.9115, 0.5974, 0.8778, 0.6288, 0.8954, 0.6288, 0.8954, 0.5974, 0.8778, 0.59, 0.8406, 0.6288, 0.8954, 0.59, 0.8406, 0.6313, 0.8592, 0.5919, 0.8368, 0.6313, 0.8592, 0.59, 0.8406, 0.5919, 0.8368, 0.6383, 0.8515, 0.6313, 0.8592, 0.6602, 0.808, 0.6383, 0.8515, 0.5919, 0.8368, 0.6602, 0.808, 0.6779, 0.8472, 0.6383, 0.8515, 0.6779, 0.8472, 0.6602, 0.808, 0.7179, 0.8006, 0.6021, 0.9115, 0.5974, 0.9034, 0.5974, 0.8778, 0.1652, 0.3709, 0.128, 0.3523, 0.1728, 0.3291, 0.3423, 0.9814, 0.3469, 0.9241, 0.3768, 0.9585, 0.3423, 0.9814, 0.3159, 0.9453, 0.3469, 0.9241, 0.3469, 0.9241, 0.3159, 0.9453, 0.3032, 0.9065, 0.3469, 0.9241, 0.3032, 0.9065, 0.32, 0.877, 0.32, 0.877, 0.3737, 0.9115, 0.3469, 0.9241, 0.32, 0.877, 0.3549, 0.8718, 0.3737, 0.9115, 0.3549, 0.8718, 0.3953, 0.9016, 0.3737, 0.9115, 0.3549, 0.8718, 0.3913, 0.8519, 0.3953, 0.9016, 0.3953, 0.9016, 0.3913, 0.8519, 0.4016, 0.8242, 0.3953, 0.9016, 0.4016, 0.8242, 0.4182, 0.876, 0.4016, 0.8242, 0.4389, 0.8468, 0.4182, 0.876, 0.4182, 0.876, 0.4389, 0.8468, 0.4415, 0.8738, 0.4182, 0.876, 0.4415, 0.8738, 0.4301, 0.9098, 0.3953, 0.9016, 0.4182, 0.876, 0.4301, 0.9098, 0.3953, 0.9016, 0.4301, 0.9098, 0.4116, 0.9327, 0.3737, 0.9115, 0.3953, 0.9016, 0.4116, 0.9327, 0.3737, 0.9115, 0.4116, 0.9327, 0.4028, 0.9414, 0.3768, 0.9585, 0.3737, 0.9115, 0.4028, 0.9414, 0.3768, 0.9585, 0.3469, 0.9241, 0.3737, 0.9115, 0.4016, 0.8242, 0.4175, 0.821, 0.4389, 0.8468, 0.887, 0.8034, 0.9204, 0.7515, 0.9165, 0.7897, 0.887, 0.8034, 0.9015, 0.7439, 0.9204, 0.7515, 0.9015, 0.7439, 0.887, 0.8034, 0.8412, 0.8038, 0.9015, 0.7439, 0.8412, 0.8038, 0.8424, 0.7671, 0.8433, 0.7025, 0.9015, 0.7439, 0.8424, 0.7671, 0.8433, 0.7025, 0.9355, 0.7151, 0.9015, 0.7439, 0.8433, 0.7025, 0.9193, 0.6797, 0.9355, 0.7151, 0.9193, 0.6797, 0.9748, 0.6817, 0.9355, 0.7151, 0.9193, 0.6797, 0.9774, 0.6617, 0.9748, 0.6817, 0.3438, 0.1488, 0.355, 0.1565, 0.3263, 0.1952, 0.822, 0.7094, 0.8566, 0.6838, 0.8433, 0.7025, 0.822, 0.7094, 0.8548, 0.6807, 0.8566, 0.6838, 0.822, 0.7094, 0.8327, 0.6876, 0.8548, 0.6807, 0.8327, 0.6876, 0.822, 0.7094, 0.786, 0.737, 0.8327, 0.6876, 0.786, 0.737, 0.7758, 0.7345, 0.8327, 0.6876, 0.7758, 0.7345, 0.7778, 0.7191, 0.3794, 0.3782, 0.3382, 0.3675, 0.3465, 0.3031, 0.3794, 0.3782, 0.3465, 0.3031, 0.3731, 0.3027, 0.3452, 0.2563, 0.3731, 0.3027, 0.3465, 0.3031, 0.3452, 0.2563, 0.3754, 0.2697, 0.3731, 0.3027, 0.9873, 0.5644, 0.9371, 0.5047, 0.9565, 0.4916, 0.9416, 0.194, 0.9407, 0.1805, 0.9705, 0.1919, 0.9416, 0.194, 0.8993, 0.1711, 0.9407, 0.1805, 0.9416, 0.194, 0.9009, 0.1842, 0.8993, 0.1711, 0.4839, 0.1247, 0.4734, 0.1392, 0.4707, 0.1244, 0.9165, 0.7897, 0.9244, 0.8458, 0.887, 0.8034, 0.9165, 0.7897, 0.9302, 0.846, 0.9244, 0.8458, 0.9165, 0.7897, 0.9573, 0.819, 0.9302, 0.846, 0.3751, 0.8093, 0.364, 0.783, 0.377, 0.7766, 0.3751, 0.8093, 0.3582, 0.7971, 0.364, 0.783, 0.3751, 0.8093, 0.3616, 0.8084, 0.3582, 0.7971, 0.9094, 0.5333, 0.8796, 0.525, 0.8945, 0.5118, 0.9094, 0.5333, 0.892, 0.5488, 0.8796, 0.525, 0.9491, 0.5829, 0.892, 0.5488, 0.9094, 0.5333, 0.9491, 0.5829, 0.9167, 0.6083, 0.892, 0.5488, 0.1983, 0.8062, 0.2269, 0.7985, 0.2225, 0.8104, 0.1983, 0.8062, 0.2208, 0.7874, 0.2269, 0.7985, 0.1983, 0.8062, 0.2052, 0.7883, 0.2208, 0.7874, 0.9164, 0.3122, 0.9421, 0.2787, 0.9517, 0.3144, 0.9164, 0.3122, 0.916, 0.2735, 0.9421, 0.2787, 0.8369, 0.2745, 0.916, 0.2735, 0.9164, 0.3122, 0.8369, 0.2745, 0.9164, 0.3122, 0.8448, 0.3204, 0.497, 0.4629, 0.4766, 0.4691, 0.475, 0.4618, 0.497, 0.4629, 0.4841, 0.4862, 0.4766, 0.4691, 0.497, 0.4629, 0.518, 0.4711, 0.4841, 0.4862, 0.5321, 0.4972, 0.4841, 0.4862, 0.518, 0.4711, 0.5321, 0.4972, 0.484, 0.5091, 0.4841, 0.4862, 0.4841, 0.4862, 0.4721, 0.4734, 0.4766, 0.4691, 0.3159, 0.9453, 0.3423, 0.9814, 0.2919, 0.9847, 0.3159, 0.9453, 0.2919, 0.9847, 0.2979, 0.9589, 0.2919, 0.9847, 0.244, 0.983, 0.2979, 0.9589, 0.2919, 0.9847, 0.2451, 0.9901, 0.244, 0.983, 0.2171, 0.9883, 0.244, 0.983, 0.2451, 0.9901, 0.2171, 0.9883, 0.2207, 0.9684, 0.244, 0.983, 0.3779, 0.385, 0.3654, 0.3912, 0.3382, 0.3675, 0.3109, 0.4256, 0.3382, 0.3675, 0.3654, 0.3912, 0.3109, 0.4256, 0.2954, 0.3939, 0.3382, 0.3675, 0.2208, 0.2209, 0.2683, 0.1803, 0.2764, 0.2157, 0.2208, 0.2209, 0.2424, 0.1614, 0.2683, 0.1803, 0.2208, 0.2209, 0.2201, 0.1654, 0.2424, 0.1614, 0.497, 0.4629, 0.4972, 0.456, 0.518, 0.4711, 0.2201, 0.1654, 0.2208, 0.2209, 0.1463, 0.24, 0.2208, 0.2209, 0.1444, 0.2458, 0.1463, 0.24, 0.2208, 0.2209, 0.1859, 0.2684, 0.1444, 0.2458, 0.0664, 0.6474, 0.07164, 0.6012, 0.0865, 0.6557, 0.3459, 0.8351, 0.4016, 0.8242, 0.3913, 0.8519, 0.3459, 0.8351, 0.3575, 0.8085, 0.4016, 0.8242, 0.3025, 0.788, 0.3575, 0.8085, 0.3459, 0.8351, 0.3025, 0.788, 0.3459, 0.8351, 0.2962, 0.8164, 0.2962, 0.8164, 0.2698, 0.7902, 0.3025, 0.788, 0.2962, 0.8164, 0.2653, 0.8128, 0.2698, 0.7902, 0.2225, 0.8104, 0.2698, 0.7902, 0.2653, 0.8128, 0.2225, 0.8104, 0.2269, 0.7985, 0.2698, 0.7902, 0.8978, 0.9461, 0.8916, 0.939, 0.899, 0.9312, 0.3459, 0.8351, 0.2843, 0.8538, 0.2962, 0.8164, 0.3459, 0.8351, 0.32, 0.877, 0.2843, 0.8538, 0.3459, 0.8351, 0.3549, 0.8718, 0.32, 0.877, 0.3459, 0.8351, 0.3913, 0.8519, 0.3549, 0.8718, 0.8889, 0.8775, 0.8555, 0.9364, 0.8659, 0.8695, 0.8889, 0.8775, 0.8916, 0.939, 0.8555, 0.9364, 0.8889, 0.8775, 0.899, 0.9312, 0.8916, 0.939, 0.8889, 0.8775, 0.9237, 0.9229, 0.899, 0.9312, 0.8889, 0.8775, 0.9233, 0.8987, 0.9237, 0.9229, 0.9233, 0.8987, 0.9357, 0.9167, 0.9237, 0.9229, 0.9233, 0.8987, 0.9321, 0.9032, 0.9357, 0.9167, 0.0865, 0.6557, 0.07458, 0.7065, 0.06839, 0.6839, 0.0865, 0.6557, 0.1027, 0.7419, 0.07458, 0.7065, 0.0865, 0.6557, 0.1114, 0.7299, 0.1027, 0.7419, 0.861, 0.9833, 0.8978, 0.9461, 0.8873, 0.989, 0.861, 0.9833, 0.8916, 0.939, 0.8978, 0.9461, 0.861, 0.9833, 0.8555, 0.9364, 0.8916, 0.939, 0.06839, 0.6839, 0.0664, 0.6474, 0.0865, 0.6557, 0.4029, 0.176, 0.413, 0.1597, 0.4257, 0.1762])
me_cliff_wall_06_reference.materials.append(mat_cliff_wall_06)
me_cliff_wall_06_reference.use_remesh_fix_poles = True
me_cliff_wall_06_reference.use_remesh_preserve_attributes = False
me_cliff_wall_06_reference.use_mirror_vertex_groups = False
me_cliff_wall_06_reference.update()
me_cliff_wall_06_reference.normals_split_custom_set([tuple(v) for v in zip(*[iter([-0.8923, -0.4319, -0.131, -0.8923, -0.4319, -0.131, -0.8923, -0.4319, -0.131, -0.1963, -0.4873, 0.8509, -0.1963, -0.4873, 0.8509, -0.1963, -0.4873, 0.8509, -0.1963, -0.4873, 0.8509, -0.1963, -0.4873, 0.8509, -0.1963, -0.4873, 0.8509, 0.1976, -0.4745, 0.8578, 0.1976, -0.4745, 0.8578, 0.1976, -0.4745, 0.8578, 0.1976, -0.4745, 0.8578, 0.1975, -0.4745, 0.8578, 0.1976, -0.4745, 0.8578, 0.3242, -0.9028, 0.2824, 0.3262, -0.873, 0.3626, 0.3263, -0.873, 0.3625, 0.3242, -0.9028, 0.2824, 0.3288, -0.9089, 0.2565, 0.3262, -0.873, 0.3626, 0.319, -0.9267, 0.1989, 0.3181, -0.9272, 0.1976, 0.3217, -0.9253, 0.2006, 0.319, -0.9267, 0.1989, 0.3217, -0.9253, 0.2006, 0.3251, -0.9239, 0.2016, 0.3251, -0.9239, 0.2016, 0.3202, -0.9259, 0.2004, 0.319, -0.9267, 0.1989, 0.3251, -0.9239, 0.2016, 0.3242, -0.9028, 0.2824, 0.3202, -0.9259, 0.2004, 0.3251, -0.9239, 0.2016, 0.3288, -0.9089, 0.2565, 0.3242, -0.9028, 0.2824, 0.3313, -0.9212, 0.204, 0.3288, -0.9089, 0.2565, 0.3251, -0.9239, 0.2016, 0.3313, -0.9212, 0.204, 0.3371, -0.9191, 0.2042, 0.3288, -0.9089, 0.2565, 0.3253, -0.9234, 0.2036, 0.3217, -0.9253, 0.2006, 0.3253, -0.9234, 0.2036, 0.3253, -0.9234, 0.2036, 0.3251, -0.9239, 0.2016, 0.3217, -0.9253, 0.2006, 0.3253, -0.9234, 0.2036, 0.3313, -0.9212, 0.204, 0.3251, -0.9239, 0.2016, 0.001053, -0.0006706, -1.0, 0.001052, -0.000656, -1.0, 0.001048, -0.0006482, -1.0, 0.001053, -0.0006706, -1.0, 0.001048, -0.0006482, -1.0, 0.001019, -0.0005843, -1.0, 0.001019, -0.0005843, -1.0, 0.001021, -0.0006424, -1.0, 0.001053, -0.0006706, -1.0, 0.001019, -0.0005843, -1.0, 0.001098, -0.0007092, -1.0, 0.001021, -0.0006424, -1.0, 0.001019, -0.0005843, -1.0, 0.00106, -0.0007116, -1.0, 0.001098, -0.0007092, -1.0, 0.001019, -0.0005843, -1.0, 0.0006714, -0.0005529, -1.0, 0.00106, -0.0007116, -1.0, 0.001019, -0.0005843, -1.0, 0.001044, -0.0006594, -1.0, 0.0006714, -0.0005529, -1.0, 0.001019, -0.0005843, -1.0, 0.00102, -0.0006594, -1.0, 0.001044, -0.0006594, -1.0, 0.001019, -0.0005843, -1.0, 0.001118, -0.0008719, -1.0, 0.00102, -0.0006594, -1.0, 0.8822, -0.08177, -0.4636, 0.8822, -0.08176, -0.4636, 0.8822, -0.08176, -0.4636, 0.8822, -0.08177, -0.4636, 0.8822, -0.08176, -0.4637, 0.8822, -0.08176, -0.4636, -0.1759, -0.5485, -0.8174, -0.1759, -0.5485, -0.8174, -0.1759, -0.5485, -0.8174, -0.1759, -0.5485, -0.8174, -0.1759, -0.5485, -0.8174, -0.1759, -0.5485, -0.8174, -0.6047, -0.2574, -0.7537, -0.6627, -0.2636, -0.701, -0.6047, -0.2574, -0.7537, -0.6047, -0.2574, -0.7537, -0.6628, -0.2635, -0.7009, -0.6627, -0.2636, -0.701, -0.7167, -0.2681, -0.6438, -0.6628, -0.2635, -0.7009, -0.7167, -0.2681, -0.6438, -0.7167, -0.2681, -0.6438, -0.6627, -0.2636, -0.701, -0.6628, -0.2635, -0.7009, -0.4916, -0.6568, -0.5718, -0.4916, -0.6567, -0.5719, -0.4916, -0.6567, -0.5719, -0.4916, -0.6568, -0.5718, -0.4916, -0.6567, -0.5719, -0.4916, -0.6567, -0.5719, 0.7623, -0.05516, -0.6449, 0.717, -0.04068, -0.6959, 0.6672, -0.05292, -0.743, 0.7623, -0.05516, -0.6449, 0.7623, -0.05516, -0.6449, 0.717, -0.04068, -0.6959, 0.3136, 0.0589, 0.9477, 0.3136, 0.05894, 0.9477, 0.3136, 0.05892, 0.9477, 0.3136, 0.0589, 0.9477, 0.3136, 0.05892, 0.9477, 0.3136, 0.05894, 0.9477, -0.1308, 0.8827, 0.4514, -0.1308, 0.8827, 0.4514, -0.1308, 0.8827, 0.4514, -0.1308, 0.8827, 0.4514, -0.1308, 0.8827, 0.4514, -0.1308, 0.8827, 0.4514, 0.3612, 0.6515, 0.6672, 0.3612, 0.6515, 0.6672, 0.3612, 0.6515, 0.6672, 0.3612, 0.6515, 0.6672, 0.3612, 0.6515, 0.6672, 0.3612, 0.6515, 0.6672, -0.2122, 0.6094, 0.764, -0.2122, 0.6094, 0.764, -0.2207, 0.6116, 0.7597, -0.2122, 0.6094, 0.764, -0.2122, 0.6094, 0.764, -0.2122, 0.6094, 0.764, -0.2353, 0.6084, 0.758, -0.2207, 0.6116, 0.7597, -0.2353, 0.6084, 0.758, -0.2353, 0.6084, 0.758, -0.2207, 0.6116, 0.7597, -0.2207, 0.6116, 0.7597, -0.2122, 0.6094, 0.764, -0.2207, 0.6116, 0.7597, -0.2207, 0.6116, 0.7597, -0.2122, 0.6094, 0.764, -0.2207, 0.6116, 0.7597, -0.2122, 0.6094, 0.764, -0.08411, 0.9897, 0.1162, -0.08428, 0.9897, 0.1159, -0.08378, 0.9896, 0.1169, -0.08411, 0.9897, 0.1162, -0.08417, 0.9897, 0.1161, -0.08428, 0.9897, 0.1159, 0.1526, 0.9694, 0.1925, 0.1526, 0.9693, 0.1926, 0.1526, 0.9693, 0.1926, 0.1526, 0.9694, 0.1925, 0.1526, 0.9693, 0.1926, 0.1526, 0.9693, 0.1926, 0.3032, 0.7268, 0.6163, 0.3032, 0.7268, 0.6163, 0.3032, 0.7268, 0.6163, 0.3032, 0.7268, 0.6163, 0.3032, 0.7268, 0.6163, 0.3032, 0.7268, 0.6163, -0.2592, 0.6847, -0.6812, -0.2592, 0.6847, -0.6812, -0.2592, 0.6847, -0.6812, -0.2592, 0.6847, -0.6812, -0.2592, 0.6847, -0.6811, -0.2592, 0.6847, -0.6812, -0.6589, -0.7421, 0.1235, -0.6589, -0.7421, 0.1235, -0.6589, -0.7421, 0.1235, -0.6589, -0.7421, 0.1235, -0.6589, -0.7421, 0.1235, -0.6589, -0.7421, 0.1235, -0.8382, -0.5088, 0.1963, -0.8382, -0.5088, 0.1963, -0.8382, -0.5088, 0.1963, -0.8382, -0.5088, 0.1963, -0.8382, -0.5088, 0.1963, -0.8382, -0.5088, 0.1963, 0.9432, -0.3295, -0.04253, 0.9431, -0.3297, -0.04236, 0.9432, -0.3296, -0.04242, 0.9432, -0.3295, -0.04253, 0.9432, -0.3295, -0.04247, 0.9431, -0.3297, -0.04236, -0.2946, -0.4944, 0.8178, -0.2946, -0.4944, 0.8178, -0.2946, -0.4944, 0.8178, -0.2946, -0.4944, 0.8178, -0.2946, -0.4944, 0.8178, -0.2946, -0.4944, 0.8178, 0.006694, -0.9783, 0.207, 0.006794, -0.9783, 0.2073, 0.006768, -0.9782, 0.2077, 0.006694, -0.9783, 0.207, 0.006728, -0.9783, 0.2069, 0.006794, -0.9783, 0.2073, 0.00602, -0.9783, 0.2072, 0.006694, -0.9783, 0.207, 0.006262, -0.9783, 0.207, 0.00602, -0.9783, 0.2072, 0.006621, -0.9783, 0.2069, 0.006694, -0.9783, 0.207, 0.006694, -0.9783, 0.207, 0.006621, -0.9783, 0.2069, 0.006728, -0.9783, 0.2069, 0.006769, -0.9783, 0.207, 0.006728, -0.9783, 0.2069, 0.006621, -0.9783, 0.2069, 0.006769, -0.9783, 0.207, 0.006784, -0.9783, 0.2072, 0.006728, -0.9783, 0.2069, 0.006621, -0.9783, 0.2069, 0.006801, -0.9784, 0.2066, 0.006769, -0.9783, 0.207, 0.006621, -0.9783, 0.2069, 0.00602, -0.9783, 0.2072, 0.006801, -0.9784, 0.2066, 0.06058, 0.9501, 0.3061, 0.06057, 0.9501, 0.3061, 0.0606, 0.9501, 0.3061, 0.06058, 0.9501, 0.3061, 0.06057, 0.9501, 0.3061, 0.06057, 0.9501, 0.3061, 0.06058, 0.9501, 0.3061, 0.06056, 0.9501, 0.3061, 0.06057, 0.9501, 0.3061, -0.2095, -0.6809, 0.7018, -0.2095, -0.6808, 0.7018, -0.2095, -0.6808, 0.7018, -0.2095, -0.6809, 0.7018, -0.2095, -0.6808, 0.7018, -0.2095, -0.6808, 0.7018, -0.6588, -0.6838, 0.3137, -0.6588, -0.6838, 0.3137, -0.6588, -0.6838, 0.3137, -0.6588, -0.6838, 0.3137, -0.6588, -0.6838, 0.3137, -0.6588, -0.6838, 0.3137, 0.8497, 0.1987, 0.4884, 0.8547, 0.1206, 0.5049, 0.8497, 0.1987, 0.4883, 0.8497, 0.1987, 0.4884, 0.8547, 0.1206, 0.5049, 0.8547, 0.1206, 0.5049, 0.8542, 0.04165, 0.5183, 0.8547, 0.1206, 0.5049, 0.8547, 0.1206, 0.5049, 0.8542, 0.04165, 0.5183, 0.8547, 0.1206, 0.5049, 0.8542, 0.04176, 0.5182, 0.8626, -0.09376, 0.4971, 0.8626, -0.09376, 0.4971, 0.8626, -0.09375, 0.4971, 0.8626, -0.09376, 0.4971, 0.8626, -0.09377, 0.4971, 0.8626, -0.09376, 0.4971, 0.19, -0.8667, 0.4613, 0.1901, -0.8666, 0.4613, 0.1901, -0.8666, 0.4613, 0.19, -0.8667, 0.4613, 0.1901, -0.8666, 0.4613, 0.1901, -0.8666, 0.4613, 0.164, -0.5736, 0.8026, 0.164, -0.5736, 0.8026, 0.164, -0.5736, 0.8026, 0.164, -0.5736, 0.8026, 0.164, -0.5736, 0.8026, 0.164, -0.5736, 0.8026, 0.38, 0.3675, 0.8489, 0.3799, 0.3675, 0.8489, 0.38, 0.3675, 0.8489, 0.38, 0.3675, 0.8489, 0.3799, 0.3675, 0.8489, 0.3799, 0.3675, 0.8489, 0.1573, 0.02288, 0.9873, 0.1575, 0.02304, 0.9872, 0.1575, 0.02304, 0.9872, 0.1573, 0.02288, 0.9873, 0.1575, 0.02304, 0.9872, 0.1575, 0.02304, 0.9872, -0.5494, 0.6594, 0.5132, -0.5494, 0.6594, 0.5132, -0.5494, 0.6594, 0.5132, -0.5494, 0.6594, 0.5132, -0.5493, 0.6594, 0.5132, -0.5494, 0.6594, 0.5132, 0.1056, 0.8586, 0.5016, 0.1056, 0.8586, 0.5016, 0.1056, 0.8586, 0.5016, 0.1056, 0.8586, 0.5016, 0.1056, 0.8586, 0.5016, 0.1056, 0.8586, 0.5016, -0.001843, 0.9971, 0.07651, -0.001841, 0.9971, 0.07652, -0.001847, 0.9971, 0.07652, -0.001843, 0.9971, 0.07651, -0.001838, 0.9971, 0.07653, -0.001841, 0.9971, 0.07652, -0.3841, -0.2176, 0.8973, -0.3841, -0.2176, 0.8973, -0.3841, -0.2176, 0.8973, -0.3841, -0.2176, 0.8973, -0.3841, -0.2176, 0.8973, -0.3841, -0.2176, 0.8973, -0.2646, 0.8789, 0.3968, -0.2646, 0.8789, 0.3969, -0.2646, 0.8789, 0.3968, -0.2646, 0.8789, 0.3968, -0.2646, 0.8789, 0.3968, -0.2646, 0.8789, 0.3969, -0.1588, 0.7796, 0.6058, -0.1587, 0.7798, 0.6056, -0.1587, 0.7798, 0.6056, -0.1588, 0.7796, 0.6058, -0.1587, 0.7798, 0.6056, -0.1587, 0.7798, 0.6056, -0.6686, -0.3098, 0.6761, -0.6687, -0.3099, 0.6759, -0.6688, -0.3102, 0.6756, -0.6686, -0.3098, 0.6761, -0.6689, -0.3103, 0.6755, -0.6687, -0.3099, 0.6759, -0.7535, 0.4404, 0.4882, -0.7471, 0.4562, 0.4835, -0.7471, 0.4562, 0.4835, -0.7535, 0.4404, 0.4882, -0.7471, 0.4562, 0.4835, -0.7535, 0.4404, 0.4882, -0.7535, 0.4404, 0.4882, -0.7596, 0.4244, 0.4928, -0.7535, 0.4404, 0.4882, -0.7535, 0.4404, 0.4882, -0.7596, 0.4245, 0.4928, -0.7596, 0.4244, 0.4928, -0.791, -0.517, 0.3272, -0.7814, -0.5499, 0.295, -0.7814, -0.5499, 0.295, -0.791, -0.517, 0.3272, -0.7814, -0.5499, 0.295, -0.791, -0.517, 0.3272, -0.791, -0.517, 0.3272, -0.7987, -0.483, 0.3587, -0.791, -0.517, 0.3272, 0.3307, 0.8783, 0.3453, 0.3307, 0.8783, 0.3453, 0.3307, 0.8783, 0.3453, 0.3307, 0.8783, 0.3453, 0.3307, 0.8783, 0.3453, 0.3307, 0.8783, 0.3453, 0.4534, 0.5726, 0.683, 0.4534, 0.5726, 0.6831, 0.4534, 0.5726, 0.6831, 0.4534, 0.5726, 0.683, 0.4534, 0.5726, 0.6831, 0.4534, 0.5726, 0.6831, 0.2606, 0.7609, 0.5942, 0.2606, 0.761, 0.5942, 0.2606, 0.7609, 0.5942, 0.2606, 0.7609, 0.5942, 0.2606, 0.7609, 0.5942, 0.2606, 0.761, 0.5942, -0.5484, -0.8009, 0.2405, -0.5483, -0.8009, 0.2405, -0.5484, -0.8009, 0.2405, -0.5484, -0.8009, 0.2405, -0.5484, -0.8009, 0.2405, -0.5483, -0.8009, 0.2405, 0.8865, -0.4627, -0.005924, 0.9151, -0.4032, -0.005133, 0.8865, -0.4627, -0.005927, 0.8865, -0.4627, -0.005924, 0.9151, -0.4032, -0.0051, 0.9151, -0.4032, -0.005133, 0.9398, -0.3418, -0.004243, 0.9151, -0.4032, -0.005133, 0.9151, -0.4032, -0.0051, 0.9398, -0.3418, -0.004243, 0.9398, -0.3418, -0.004247, 0.9151, -0.4032, -0.005133, -0.4394, -0.4503, -0.7773, -0.4394, -0.4503, -0.7773, -0.4392, -0.4503, -0.7774, -0.4394, -0.4503, -0.7773, -0.4392, -0.4504, -0.7774, -0.4394, -0.4503, -0.7773, -0.4865, -0.6976, -0.526, -0.4865, -0.6976, -0.526, -0.4865, -0.6976, -0.526, -0.4865, -0.6976, -0.526, -0.4865, -0.6976, -0.526, -0.4865, -0.6976, -0.526, -0.4746, 0.2091, -0.855, -0.4746, 0.2092, -0.855, -0.4746, 0.2092, -0.855, -0.4746, 0.2091, -0.855, -0.4746, 0.2092, -0.855, -0.4746, 0.2092, -0.855, -0.2809, 0.1741, -0.9438, -0.281, 0.1741, -0.9438, -0.281, 0.1741, -0.9438, -0.2809, 0.1741, -0.9438, -0.281, 0.1741, -0.9438, -0.281, 0.1741, -0.9438, -0.8332, -0.004702, -0.5529, -0.8332, -0.004705, -0.5529, -0.8332, -0.00471, -0.5529, -0.8332, -0.004702, -0.5529, -0.8332, -0.004702, -0.5529, -0.8332, -0.004705, -0.5529, -0.8116, 0.139, -0.5675, -0.8116, 0.1389, -0.5675, -0.8116, 0.139, -0.5675, -0.8116, 0.139, -0.5675, -0.8116, 0.139, -0.5675, -0.8116, 0.1389, -0.5675, -0.3742, 0.7254, -0.5778, -0.3742, 0.7254, -0.5778, -0.3742, 0.7254, -0.5778, -0.3742, 0.7254, -0.5778, -0.3742, 0.7254, -0.5778, -0.3742, 0.7254, -0.5778, -0.06073, 0.5481, -0.8342, -0.06071, 0.5482, -0.8342, -0.06073, 0.5482, -0.8342, -0.06073, 0.5481, -0.8342, -0.06073, 0.5481, -0.8342, -0.06071, 0.5482, -0.8342, 0.2695, -0.8714, -0.4099, 0.2695, -0.8714, -0.41, 0.2695, -0.8714, -0.41, 0.2695, -0.8714, -0.4099, 0.2695, -0.8714, -0.41, 0.2695, -0.8714, -0.41, 0.8141, 0.5007, -0.2941, 0.8141, 0.5007, -0.2941, 0.8141, 0.5006, -0.2942, 0.8141, 0.5007, -0.2941, 0.8141, 0.5006, -0.2942, 0.8141, 0.5007, -0.2941, 0.23, 0.8928, -0.3874, 0.23, 0.8928, -0.3874, 0.23, 0.8928, -0.3874, 0.23, 0.8928, -0.3874, 0.23, 0.8928, -0.3874, 0.23, 0.8928, -0.3874, -0.2353, 0.6084, 0.758, -0.2976, 0.6033, 0.7399, -0.2353, 0.6084, 0.758, -0.2353, 0.6084, 0.758, -0.2976, 0.6033, 0.7399, -0.2976, 0.6033, 0.7399, -0.3528, 0.6016, 0.7167, -0.2976, 0.6033, 0.7399, -0.2976, 0.6033, 0.7399, -0.3528, 0.6016, 0.7167, -0.3528, 0.6016, 0.7167, -0.2976, 0.6033, 0.7399, -0.4427, 0.8675, 0.227, -0.4371, 0.8597, 0.2644, -0.4427, 0.8674, 0.2271, -0.4427, 0.8675, 0.227, -0.4372, 0.8596, 0.2644, -0.4371, 0.8597, 0.2644, -0.4445, 0.862, 0.2436, -0.4371, 0.8597, 0.2644, -0.4372, 0.8596, 0.2644, -0.4445, 0.862, 0.2436, -0.4372, 0.8596, 0.2644, -0.4444, 0.862, 0.2436, -0.4444, 0.862, 0.2436, -0.4565, 0.8703, 0.1851, -0.4445, 0.862, 0.2436, -0.4444, 0.862, 0.2436, -0.4564, 0.8703, 0.1851, -0.4565, 0.8703, 0.1851, -0.678, 0.4773, -0.5591, -0.6781, 0.4772, -0.559, -0.678, 0.4773, -0.5591, -0.678, 0.4773, -0.5591, -0.678, 0.4772, -0.5591, -0.6781, 0.4772, -0.559, -0.3273, -0.4788, 0.8147, -0.3271, -0.479, 0.8146, -0.3271, -0.479, 0.8146, -0.3273, -0.4788, 0.8147, -0.3271, -0.479, 0.8146, -0.3271, -0.479, 0.8146, -0.3916, 0.05462, 0.9185, -0.3916, 0.05458, 0.9185, -0.3916, 0.05462, 0.9185, -0.3916, 0.05462, 0.9185, -0.3916, 0.05461, 0.9185, -0.3916, 0.05458, 0.9185, -0.3053, 0.3378, 0.8903, -0.3053, 0.3378, 0.8903, -0.3053, 0.3378, 0.8903, -0.3053, 0.3378, 0.8903, -0.3053, 0.3378, 0.8903, -0.3053, 0.3378, 0.8903, 0.9683, -0.199, 0.1509, 0.9683, -0.1991, 0.151, 0.9683, -0.1991, 0.151, 0.9683, -0.199, 0.1509, 0.9683, -0.1991, 0.151, 0.9683, -0.1991, 0.151, -0.1625, 0.9866, -0.01636, -0.1625, 0.9866, -0.01636, -0.1625, 0.9866, -0.01636, -0.1625, 0.9866, -0.01636, -0.1625, 0.9866, -0.01638, -0.1625, 0.9866, -0.01636, 0.498, 0.8327, -0.2419, 0.498, 0.8327, -0.242, 0.498, 0.8327, -0.242, 0.498, 0.8327, -0.2419, 0.498, 0.8327, -0.242, 0.498, 0.8327, -0.242, -0.1915, 0.6571, 0.7291, -0.1915, 0.6572, 0.729, -0.1915, 0.6571, 0.7291, -0.1915, 0.6571, 0.7291, -0.1915, 0.6572, 0.729, -0.1915, 0.6572, 0.729, 0.8546, -0.1686, 0.4911, 0.8755, -0.1605, 0.4557, 0.8546, -0.1686, 0.4911, 0.8546, -0.1686, 0.4911, 0.8755, -0.1605, 0.4557, 0.8755, -0.1605, 0.4557, 0.8755, -0.1605, 0.4557, 0.8755, -0.1605, 0.4557, 0.8949, -0.1521, 0.4196, 0.8755, -0.1605, 0.4557, 0.8949, -0.1521, 0.4196, 0.8949, -0.1521, 0.4196, 0.6148, -0.05142, -0.787, 0.717, -0.04068, -0.6959, 0.6683, -0.02608, -0.7435, 0.6148, -0.05142, -0.787, 0.6672, -0.05292, -0.743, 0.717, -0.04068, -0.6959, 0.558, -0.07648, -0.8263, 0.6672, -0.05292, -0.743, 0.6148, -0.05142, -0.787, 0.1183, 0.683, 0.7208, 0.1182, 0.683, 0.7208, 0.1182, 0.683, 0.7208, 0.1183, 0.683, 0.7208, 0.1182, 0.683, 0.7208, 0.1182, 0.683, 0.7208, -0.8875, -0.2205, 0.4046, -0.8876, -0.2204, 0.4045, -0.8876, -0.2205, 0.4045, -0.8875, -0.2205, 0.4046, -0.8876, -0.2205, 0.4045, -0.8876, -0.2204, 0.4045, -0.6779, -0.7084, 0.1962, -0.6452, -0.7463, 0.1634, -0.6452, -0.7464, 0.1634, -0.6779, -0.7084, 0.1962, -0.6452, -0.7464, 0.1634, -0.6779, -0.7084, 0.1963, -0.7083, -0.668, 0.2284, -0.6779, -0.7084, 0.1962, -0.6779, -0.7084, 0.1963, -0.7083, -0.668, 0.2284, -0.7082, -0.668, 0.2284, -0.6779, -0.7084, 0.1962, 0.2141, 0.7633, 0.6095, 0.214, 0.7633, 0.6095, 0.2141, 0.7633, 0.6095, 0.2141, 0.7633, 0.6095, 0.2141, 0.7633, 0.6095, 0.214, 0.7633, 0.6095, 0.6859, 0.6388, 0.3484, 0.6859, 0.6388, 0.3484, 0.6859, 0.6388, 0.3484, 0.6859, 0.6388, 0.3484, 0.6859, 0.6388, 0.3484, 0.6859, 0.6388, 0.3484, 0.2817, 0.9278, 0.2444, 0.2826, 0.9291, 0.2384, 0.2815, 0.9278, 0.2447, 0.2817, 0.9278, 0.2444, 0.2826, 0.9292, 0.2384, 0.2826, 0.9291, 0.2384, 0.2834, 0.9305, 0.232, 0.2826, 0.9291, 0.2384, 0.2826, 0.9292, 0.2384, 0.2834, 0.9305, 0.232, 0.2835, 0.9305, 0.2321, 0.2826, 0.9291, 0.2384, -0.1779, -0.7958, -0.5789, -0.1779, -0.7958, -0.5789, -0.1779, -0.7958, -0.5789, -0.1779, -0.7958, -0.5789, -0.1779, -0.7958, -0.5789, -0.1779, -0.7958, -0.5789, -0.1779, -0.7958, -0.5789, -0.1779, -0.7958, -0.5789, -0.1779, -0.7958, -0.5789, -0.9028, -0.3538, 0.2447, -0.9169, -0.3557, 0.1812, -0.9028, -0.3538, 0.2446, -0.9028, -0.3538, 0.2447, -0.9168, -0.3557, 0.1815, -0.9169, -0.3557, 0.1812, -0.9168, -0.3557, 0.1815, -0.9271, -0.356, 0.1175, -0.9169, -0.3557, 0.1812, -0.9168, -0.3557, 0.1815, -0.927, -0.3561, 0.1176, -0.9271, -0.356, 0.1175, -0.03413, 0.827, 0.5611, -0.03413, 0.827, 0.5611, -0.03411, 0.827, 0.5611, -0.03413, 0.827, 0.5611, -0.03412, 0.827, 0.5611, -0.03413, 0.827, 0.5611, -0.5685, -0.7095, 0.4164, -0.5556, -0.7111, 0.4309, -0.5685, -0.7095, 0.4164, -0.5685, -0.7095, 0.4164, -0.5556, -0.7111, 0.4309, -0.5556, -0.7111, 0.4309, -0.5425, -0.7125, 0.4451, -0.5556, -0.7111, 0.4309, -0.5556, -0.7111, 0.4309, -0.5425, -0.7125, 0.4451, -0.5425, -0.7124, 0.4451, -0.5556, -0.7111, 0.4309, -0.5425, -0.7125, 0.4451, -0.5424, -0.7125, 0.4451, -0.5425, -0.7124, 0.4451, -0.161, 0.954, 0.2529, -0.161, 0.954, 0.2529, -0.161, 0.954, 0.2529, -0.161, 0.954, 0.2529, -0.1611, 0.954, 0.2529, -0.161, 0.954, 0.2529, 0.2084, 0.388, 0.8978, 0.2088, 0.3884, 0.8975, 0.2087, 0.3883, 0.8976, 0.2084, 0.388, 0.8978, 0.2087, 0.3883, 0.8976, 0.2088, 0.3884, 0.8975, 0.2957, -0.787, 0.5415, 0.2953, -0.787, 0.5417, 0.2954, -0.787, 0.5417, 0.2957, -0.787, 0.5415, 0.2956, -0.787, 0.5415, 0.2953, -0.787, 0.5417, 0.2631, -0.2242, 0.9384, 0.2631, -0.2242, 0.9384, 0.2631, -0.2242, 0.9384, 0.2631, -0.2242, 0.9384, 0.2631, -0.2242, 0.9384, 0.2631, -0.2242, 0.9384, 0.06718, 0.327, 0.9426, 0.06744, 0.3271, 0.9426, 0.06726, 0.327, 0.9426, 0.06718, 0.327, 0.9426, 0.06727, 0.327, 0.9426, 0.06744, 0.3271, 0.9426, 0.1448, 0.5102, 0.8477, 0.1448, 0.5103, 0.8477, 0.1448, 0.5103, 0.8477, 0.1448, 0.5102, 0.8477, 0.1448, 0.5103, 0.8477, 0.1448, 0.5103, 0.8477, 0.8891, -0.05335, 0.4547, 0.8848, -0.05054, 0.4632, 0.8891, -0.05334, 0.4546, 0.8891, -0.05335, 0.4547, 0.8848, -0.05065, 0.4633, 0.8848, -0.05054, 0.4632, 0.8848, -0.05065, 0.4633, 0.8804, -0.04772, 0.4718, 0.8848, -0.05054, 0.4632, 0.8848, -0.05065, 0.4633, 0.8804, -0.04772, 0.4717, 0.8804, -0.04772, 0.4718, 0.9844, -0.1678, 0.05281, 0.9842, -0.1687, 0.0545, 0.9842, -0.1683, 0.05558, 0.9844, -0.1678, 0.05281, 0.9846, -0.167, 0.05134, 0.9842, -0.1687, 0.0545, 0.9846, -0.167, 0.05134, 0.9847, -0.167, 0.0494, 0.9848, -0.1668, 0.04925, 0.9846, -0.167, 0.05134, 0.9844, -0.1678, 0.05281, 0.9847, -0.167, 0.0494, 0.9844, -0.1678, 0.05281, 0.9847, -0.1672, 0.05009, 0.9847, -0.167, 0.0494, 0.9844, -0.1678, 0.05281, 0.9847, -0.1674, 0.04922, 0.9847, -0.1672, 0.05009, 0.9844, -0.1678, 0.05281, 0.9844, -0.1677, 0.05388, 0.9847, -0.1674, 0.04922, 0.9844, -0.1677, 0.05388, 0.9844, -0.1678, 0.05281, 0.9842, -0.1683, 0.05558, 0.9844, -0.1677, 0.05388, 0.9842, -0.1683, 0.05558, 0.9841, -0.168, 0.05705, -0.5694, 0.007599, -0.822, -0.5694, 0.007599, -0.822, -0.5694, 0.007599, -0.822, -0.009194, -0.9573, 0.289, -0.009222, -0.9573, 0.289, -0.009204, -0.9573, 0.289, -0.009194, -0.9573, 0.289, -0.009233, -0.9573, 0.289, -0.009222, -0.9573, 0.289, -0.07549, 0.2153, 0.9736, -0.07549, 0.2154, 0.9736, -0.07551, 0.2154, 0.9736, -0.07549, 0.2153, 0.9736, -0.0755, 0.2154, 0.9736, -0.07549, 0.2154, 0.9736, 0.6099, -0.1902, -0.7693, 0.5929, -0.2154, -0.7759, 0.5299, -0.2023, -0.8236, 0.6099, -0.1902, -0.7693, 0.5299, -0.2023, -0.8236, 0.5299, -0.2023, -0.8236, 0.6099, -0.1902, -0.7693, 0.5299, -0.2023, -0.8236, 0.5299, -0.2023, -0.8236, 0.6099, -0.1902, -0.7693, 0.6823, -0.1574, -0.7139, 0.6264, -0.1648, -0.7619, 0.6099, -0.1902, -0.7693, 0.6823, -0.1574, -0.7139, 0.6823, -0.1574, -0.7139, -0.7903, 0.5519, 0.2661, -0.778, 0.5584, 0.288, -0.7903, 0.5519, 0.2661, -0.7903, 0.5519, 0.2661, -0.778, 0.5584, 0.288, -0.778, 0.5584, 0.288, -0.778, 0.5584, 0.288, -0.7618, 0.5832, 0.2818, -0.778, 0.5584, 0.288, -0.778, 0.5584, 0.288, -0.7619, 0.5832, 0.2818, -0.7618, 0.5832, 0.2818, -0.7577, 0.6013, 0.2537, -0.7618, 0.5832, 0.2818, -0.7619, 0.5832, 0.2818, -0.7577, 0.6013, 0.2537, -0.7619, 0.5832, 0.2818, -0.7577, 0.6013, 0.2537, 0.3052, 0.06778, 0.9499, 0.3052, 0.06785, 0.9499, 0.3052, 0.06785, 0.9499, 0.3052, 0.06778, 0.9499, 0.3052, 0.06784, 0.9499, 0.3052, 0.06785, 0.9499, 0.3052, 0.06778, 0.9499, 0.3052, 0.06783, 0.9499, 0.3052, 0.06784, 0.9499, 0.3052, 0.06778, 0.9499, 0.3052, 0.06783, 0.9499, 0.3052, 0.06783, 0.9499, 0.9888, -0.0992, -0.1111, 0.9852, -0.0817, -0.1506, 0.9888, -0.09919, -0.1111, 0.9888, -0.0992, -0.1111, 0.9852, -0.0817, -0.1506, 0.9852, -0.0817, -0.1506, 0.9852, -0.0817, -0.1506, 0.9797, -0.06406, -0.1899, 0.9852, -0.0817, -0.1506, 0.9852, -0.0817, -0.1506, 0.9797, -0.06405, -0.1899, 0.9797, -0.06406, -0.1899, 0.9852, -0.0817, -0.1506, 0.9797, -0.06406, -0.1899, 0.9797, -0.06405, -0.1899, 0.9908, -0.1111, 0.07673, 0.9908, -0.1128, 0.07466, 0.9908, -0.1114, 0.07688, 0.9908, -0.1111, 0.07673, 0.9908, -0.1125, 0.07508, 0.9908, -0.1128, 0.07466, 0.9908, -0.1128, 0.07466, 0.9908, -0.1125, 0.07508, 0.9908, -0.1143, 0.07258, 0.9908, -0.1128, 0.07466, 0.9908, -0.1143, 0.07258, 0.9908, -0.1144, 0.07254, 0.9909, -0.114, 0.07141, 0.9908, -0.1144, 0.07254, 0.9908, -0.1143, 0.07258, 0.9909, -0.114, 0.07141, 0.9909, -0.1141, 0.07107, 0.9908, -0.1144, 0.07254, 0.9912, -0.1056, 0.0803, 0.9909, -0.1141, 0.07107, 0.9909, -0.114, 0.07141, 0.9912, -0.1056, 0.0803, 0.9912, -0.1055, 0.07993, 0.9909, -0.1141, 0.07107, 0.9912, -0.1055, 0.07993, 0.9912, -0.1056, 0.0803, 0.9912, -0.09755, 0.08996, 0.9908, -0.1111, 0.07673, 0.9908, -0.1111, 0.07678, 0.9908, -0.1125, 0.07508, -0.2859, -0.4341, -0.8543, -0.2859, -0.4341, -0.8543, -0.2859, -0.4341, -0.8543, -0.8796, 0.07962, 0.4689, -0.8764, 0.05555, 0.4783, -0.8775, 0.0618, 0.4755, -0.8796, 0.07962, 0.4689, -0.8778, 0.06416, 0.4747, -0.8764, 0.05555, 0.4783, -0.8764, 0.05555, 0.4783, -0.8778, 0.06416, 0.4747, -0.8758, 0.04886, 0.4802, -0.8764, 0.05555, 0.4783, -0.8758, 0.04886, 0.4802, -0.8756, 0.04813, 0.4806, -0.8756, 0.04813, 0.4806, -0.8749, 0.04539, 0.4821, -0.8764, 0.05555, 0.4783, -0.8756, 0.04813, 0.4806, -0.8747, 0.04623, 0.4825, -0.8749, 0.04539, 0.4821, -0.8747, 0.04623, 0.4825, -0.8755, 0.04395, 0.4812, -0.8749, 0.04539, 0.4821, -0.8747, 0.04623, 0.4825, -0.8749, 0.04434, 0.4823, -0.8755, 0.04395, 0.4812, -0.8755, 0.04395, 0.4812, -0.8749, 0.04434, 0.4823, -0.8754, 0.04232, 0.4815, -0.8755, 0.04395, 0.4812, -0.8754, 0.04232, 0.4815, -0.8756, 0.04336, 0.4811, -0.8754, 0.04232, 0.4815, -0.8752, 0.04224, 0.4819, -0.8756, 0.04336, 0.4811, -0.8756, 0.04336, 0.4811, -0.8752, 0.04224, 0.4819, -0.8757, 0.04391, 0.4809, -0.8756, 0.04336, 0.4811, -0.8757, 0.04391, 0.4809, -0.8757, 0.04447, 0.4808, -0.8755, 0.04395, 0.4812, -0.8756, 0.04336, 0.4811, -0.8757, 0.04447, 0.4808, -0.8755, 0.04395, 0.4812, -0.8757, 0.04447, 0.4808, -0.8756, 0.0455, 0.4809, -0.8749, 0.04539, 0.4821, -0.8755, 0.04395, 0.4812, -0.8756, 0.0455, 0.4809, -0.8749, 0.04539, 0.4821, -0.8756, 0.0455, 0.4809, -0.8752, 0.04468, 0.4817, -0.8775, 0.0618, 0.4755, -0.8749, 0.04539, 0.4821, -0.8752, 0.04468, 0.4817, -0.8775, 0.0618, 0.4755, -0.8764, 0.05555, 0.4783, -0.8749, 0.04539, 0.4821, -0.8754, 0.04232, 0.4815, -0.8748, 0.04087, 0.4827, -0.8752, 0.04224, 0.4819, 0.975, -0.05979, 0.2141, 0.97, 0.008524, 0.2429, 0.97, 0.008518, 0.2429, 0.975, -0.05979, 0.2141, 0.9758, -0.08078, 0.2032, 0.97, 0.008524, 0.2429, 0.9758, -0.08078, 0.2032, 0.975, -0.05979, 0.2141, 0.9746, -0.1278, 0.1839, 0.9758, -0.08078, 0.2032, 0.9746, -0.1278, 0.1839, 0.9752, -0.1252, 0.1826, 0.9759, -0.1218, 0.181, 0.9758, -0.08078, 0.2032, 0.9752, -0.1252, 0.1826, 0.9759, -0.1218, 0.181, 0.9757, -0.1223, 0.1819, 0.9758, -0.08078, 0.2032, 0.9759, -0.1218, 0.181, 0.9757, -0.122, 0.1818, 0.9757, -0.1223, 0.1819, 0.9757, -0.122, 0.1818, 0.9757, -0.1217, 0.1822, 0.9757, -0.1223, 0.1819, 0.9757, -0.122, 0.1818, 0.9757, -0.1218, 0.1823, 0.9757, -0.1217, 0.1822, 0.3056, 0.2965, -0.9048, 0.3056, 0.2965, -0.9048, 0.3056, 0.2965, -0.9048, 0.9069, -0.3891, -0.1616, 0.8723, -0.4546, -0.1799, 0.8723, -0.4547, -0.18, 0.9069, -0.3891, -0.1616, 0.8723, -0.4547, -0.1799, 0.8723, -0.4546, -0.1799, 0.9069, -0.3891, -0.1616, 0.9069, -0.3891, -0.1616, 0.8723, -0.4547, -0.1799, 0.9069, -0.3891, -0.1616, 0.9069, -0.3891, -0.1616, 0.9363, -0.3212, -0.1423, 0.9069, -0.3891, -0.1616, 0.9363, -0.3212, -0.1423, 0.9363, -0.3212, -0.1423, 0.9069, -0.3891, -0.1616, 0.9363, -0.3212, -0.1423, 0.9363, -0.3212, -0.1423, 0.6264, -0.1648, -0.7619, 0.5671, -0.1712, -0.8057, 0.6109, -0.1996, -0.7661, 0.6264, -0.1648, -0.7619, 0.6109, -0.1996, -0.7661, 0.6099, -0.1902, -0.7693, 0.6521, -0.2272, -0.7233, 0.6099, -0.1902, -0.7693, 0.6109, -0.1996, -0.7661, 0.6521, -0.2272, -0.7233, 0.5929, -0.2154, -0.7759, 0.6099, -0.1902, -0.7693, -0.1475, 0.9647, -0.2182, -0.1475, 0.9647, -0.2182, -0.1475, 0.9647, -0.2182, -0.7035, 0.4012, 0.5867, -0.7034, 0.401, 0.5868, -0.6987, 0.384, 0.6036, -0.7035, 0.4012, 0.5867, -0.7078, 0.4178, 0.5697, -0.7034, 0.401, 0.5868, -0.7035, 0.4012, 0.5867, -0.7078, 0.4178, 0.5697, -0.7078, 0.4178, 0.5697, 0.7395, 0.6202, 0.2617, 0.7395, 0.6202, 0.2617, 0.7395, 0.6202, 0.2617, 0.9983, -0.02255, -0.05341, 0.9983, -0.02255, -0.05341, 0.9983, -0.02256, -0.05341, 0.9983, -0.02255, -0.05341, 0.9983, -0.02254, -0.05341, 0.9983, -0.02255, -0.05341, 0.9983, -0.02255, -0.05341, 0.9983, -0.02256, -0.05341, 0.9983, -0.02254, -0.05341, 0.0679, -0.9116, -0.4055, 0.06787, -0.9116, -0.4055, 0.06788, -0.9116, -0.4055, 0.0679, -0.9116, -0.4055, 0.06787, -0.9116, -0.4055, 0.06787, -0.9116, -0.4055, 0.0679, -0.9116, -0.4055, 0.06788, -0.9116, -0.4055, 0.06787, -0.9116, -0.4055, -0.05901, 0.8265, 0.5598, 0.02241, 0.816, 0.5776, 0.02294, 0.8163, 0.5772, -0.05901, 0.8265, 0.5598, -0.05937, 0.8265, 0.5598, 0.02241, 0.816, 0.5776, -0.1412, 0.8308, 0.5383, -0.05937, 0.8265, 0.5598, -0.05901, 0.8265, 0.5598, -0.1412, 0.8308, 0.5383, -0.1412, 0.8308, 0.5383, -0.05937, 0.8265, 0.5598, -0.8739, -0.03919, -0.4845, -0.8739, -0.03922, -0.4845, -0.8739, -0.03921, -0.4845, -0.8739, -0.03919, -0.4845, -0.8739, -0.03922, -0.4845, -0.8739, -0.03922, -0.4845, -0.8739, -0.03919, -0.4845, -0.8739, -0.03922, -0.4845, -0.8739, -0.03922, -0.4845, 0.8657, 0.4885, 0.1093, 0.8811, 0.459, 0.1143, 0.881, 0.459, 0.1143, 0.8657, 0.4885, 0.1093, 0.8657, 0.4885, 0.1093, 0.8811, 0.459, 0.1143, 0.8494, 0.5174, 0.1042, 0.8657, 0.4885, 0.1093, 0.8657, 0.4885, 0.1093, 0.8494, 0.5174, 0.1042, 0.8657, 0.4885, 0.1093, 0.8494, 0.5174, 0.1042, -0.1042, -0.9931, 0.05362, -0.1041, -0.9931, 0.0537, -0.1041, -0.9931, 0.0537, -0.1042, -0.9931, 0.05362, -0.1081, -0.9916, 0.07038, -0.1041, -0.9931, 0.0537, -0.1042, -0.9931, 0.05362, -0.1081, -0.9917, 0.07032, -0.1081, -0.9916, 0.07038, -0.1121, -0.9899, 0.087, -0.1081, -0.9916, 0.07038, -0.1081, -0.9917, 0.07032, -0.1121, -0.9899, 0.087, -0.1121, -0.9899, 0.087, -0.1081, -0.9916, 0.07038, 0.8623, -0.4563, -0.2196, 0.8623, -0.4563, -0.2196, 0.8623, -0.4563, -0.2196, -0.9468, 0.1564, 0.2811, -0.9469, 0.1564, 0.281, -0.9668, 0.1213, 0.2251, -0.9468, 0.1564, 0.2811, -0.9668, 0.1213, 0.2251, -0.9668, 0.1212, 0.2251, -0.9668, 0.1213, 0.2251, -0.973, 0.1326, 0.1891, -0.9668, 0.1212, 0.2251, -0.9668, 0.1213, 0.2251, -0.973, 0.1326, 0.1891, -0.973, 0.1326, 0.1891, -0.9612, 0.1793, 0.2096, -0.973, 0.1326, 0.1891, -0.973, 0.1326, 0.1891, -0.9612, 0.1793, 0.2096, -0.9612, 0.1793, 0.2096, -0.973, 0.1326, 0.1891, 0.09646, -0.6372, -0.7646, 0.123, -0.6092, -0.7834, 0.123, -0.6092, -0.7834, 0.1494, -0.58, -0.8008, 0.123, -0.6092, -0.7834, 0.123, -0.6092, -0.7834, 0.1494, -0.58, -0.8008, 0.1494, -0.58, -0.8008, 0.123, -0.6092, -0.7834, 0.1862, 0.3932, -0.9004, 0.1862, 0.3932, -0.9004, 0.1862, 0.3932, -0.9004, 0.1862, 0.3932, -0.9004, 0.1862, 0.3932, -0.9004, 0.1862, 0.3932, -0.9004, 0.1862, 0.3932, -0.9004, 0.1862, 0.3932, -0.9004, 0.1862, 0.3932, -0.9004, -0.5196, -0.6063, 0.602, -0.5196, -0.6063, 0.602, -0.5196, -0.6063, 0.602, -0.2274, 0.4581, -0.8594, -0.2405, 0.3917, -0.8881, -0.2405, 0.3917, -0.8881, -0.2405, 0.3917, -0.8881, -0.2524, 0.3232, -0.9121, -0.2405, 0.3917, -0.8881, -0.2405, 0.3917, -0.8881, -0.2524, 0.3232, -0.9121, -0.2524, 0.3232, -0.9121, 0.6742, -0.6987, 0.2392, 0.6742, -0.6987, 0.2392, 0.6742, -0.6987, 0.2392, -0.9829, -0.0369, 0.1806, -0.9825, -0.05973, 0.1762, -0.9825, -0.05974, 0.1762, -0.9829, -0.0369, 0.1806, -0.9829, -0.03691, 0.1806, -0.9825, -0.05973, 0.1762, -0.9877, 0.005892, 0.1561, -0.9829, -0.03691, 0.1806, -0.9829, -0.0369, 0.1806, -0.9877, 0.005892, 0.1561, -0.9829, -0.0369, 0.1806, -0.9877, 0.005948, 0.156, -0.9877, 0.005948, 0.156, -0.981, 0.06495, 0.183, -0.9877, 0.005892, 0.1561, -0.9877, 0.005948, 0.156, -0.981, 0.06496, 0.183, -0.981, 0.06495, 0.183, -0.9657, 0.1038, 0.2381, -0.981, 0.06495, 0.183, -0.981, 0.06496, 0.183, -0.9657, 0.1038, 0.2381, -0.9657, 0.1038, 0.2381, -0.981, 0.06495, 0.183, -0.656, 0.2964, 0.6941, -0.656, 0.2964, 0.6941, -0.656, 0.2964, 0.6941, -0.8181, -0.4615, 0.3431, -0.7889, -0.5022, 0.3541, -0.7889, -0.5023, 0.354, -0.8181, -0.4615, 0.3431, -0.8182, -0.4615, 0.343, -0.7889, -0.5022, 0.3541, -0.8181, -0.4615, 0.3431, -0.8453, -0.4194, 0.3312, -0.8182, -0.4615, 0.343, -0.8181, -0.4615, 0.3431, -0.8453, -0.4194, 0.3312, -0.8453, -0.4194, 0.3312, -0.9759, -0.0308, 0.2159, -0.978, -0.03121, 0.2061, -0.978, -0.0312, 0.2061, -0.9759, -0.0308, 0.2159, -0.978, -0.03121, 0.2061, -0.978, -0.03121, 0.2061, -0.9759, -0.0308, 0.2159, -0.9759, -0.0308, 0.2159, -0.978, -0.03121, 0.2061, -0.9759, -0.0308, 0.2159, -0.9712, -0.04506, 0.2341, -0.9759, -0.0308, 0.2159, -0.9759, -0.0308, 0.2159, -0.9711, -0.04509, 0.2342, -0.9712, -0.04506, 0.2341, -0.9711, -0.04509, 0.2342, -0.9683, -0.05968, 0.2425, -0.9712, -0.04506, 0.2341, -0.9711, -0.04509, 0.2342, -0.9683, -0.05972, 0.2425, -0.9683, -0.05968, 0.2425, 0.9076, -0.3534, 0.2268, 0.9077, -0.3532, 0.2267, 0.9076, -0.3534, 0.2268, 0.9076, -0.3534, 0.2268, 0.9076, -0.3533, 0.2269, 0.9077, -0.3532, 0.2267, 0.9076, -0.3534, 0.2268, 0.9074, -0.3536, 0.227, 0.9076, -0.3533, 0.2269, -0.4702, 0.8815, 0.04427, -0.4702, 0.8815, 0.04426, -0.4702, 0.8815, 0.04427, -0.4702, 0.8815, 0.04427, -0.4702, 0.8814, 0.04425, -0.4702, 0.8815, 0.04426, -0.4702, 0.8815, 0.04427, -0.4702, 0.8815, 0.04427, -0.4702, 0.8814, 0.04425, 0.7189, -0.6922, 0.06348, 0.7189, -0.6922, 0.06348, 0.7189, -0.6922, 0.06348, 0.2953, -0.1689, 0.9404, 0.2953, -0.1689, 0.9404, 0.2953, -0.1689, 0.9404])] * 3)])
me_cliff_wall_06_physics = bpy.data.meshes.new('cliff_wall_06_physics')
me_cliff_wall_06_physics.from_pydata([(-0.05974, -75.65, 160.4), (10.8, -102.3, 87.68), (14.01, -76.68, 155.2), (-30.18, -76.61, 156.8), (1.278, -70.36, 172.3), (2.577, -40.02, 192.0), (-36.64, -60.38, 164.3), (-28.48, -40.94, 177.6), (19.51, -40.04, 190.2), (-27.18, -21.26, 178.2), (7.373, -20.65, 191.7), (47.49, -28.55, 175.4), (19.7, -24.32, 188.9), (20.43, -23.65, 188.5), (13.89, -67.41, 170.1), (-43.54, 43.58, 135.0), (-43.95, 43.93, 134.3), (-40.73, 26.56, 149.1), (-37.52, 20.59, 155.5), (-23.03, 75.51, 118.3), (-50.3, 38.04, 130.7), (-61.63, 53.25, 105.4), (-96.2, 19.15, 81.3), (40.65, -65.4, -17.0), (65.56, -80.65, -1.152), (7.886, -95.72, -1.152), (2.49, -74.56, -16.51), (61.54, -21.64, -16.52), (-35.45, -58.22, -16.99), (40.61, 54.53, -16.97), (-74.94, 1.373, -16.97), (71.3, 12.2, -16.51), (93.45, -22.59, 9.496), (93.08, -12.78, 7.275), (95.92, 80.72, -1.153), (103.8, 84.49, 17.39), (88.73, 88.13, -1.152), (70.36, 60.19, -16.51), (47.21, -31.59, 174.5), (70.1, -72.25, 84.34), (-42.64, -58.51, 153.5), (-56.55, -85.27, 77.43), (-113.4, -8.018, 30.82), (-107.0, 3.687, 59.52), (-105.1, 5.838, 66.38), (-30.93, 4.524, 169.0), (-104.9, 14.75, 70.73), (-54.92, 59.61, 109.1), (-112.5, 38.73, 41.21), (9.49, 4.489, 181.0), (94.29, -22.53, 12.86), (72.34, -85.94, 20.31), (69.33, -84.01, 6.113), (-14.63, 67.42, -16.96), (-1.415, 103.6, -1.152), (53.63, 15.46, 159.5), (81.63, 41.97, 116.6), (54.74, 21.43, 153.7), (23.85, 20.51, 171.2), (74.32, -28.76, 142.5), (19.43, 10.97, 179.0), (15.39, 51.43, 134.9), (24.77, 24.76, 166.0), (11.95, 64.4, 118.8), (-44.03, -92.95, 80.01), (-44.71, -93.46, 77.13), (-46.16, -98.01, 56.25), (-22.23, -99.7, 75.21), (-57.84, -99.3, 21.31), (82.78, 46.42, 108.4), (83.26, 88.4, 27.14), (104.4, 81.05, 27.06), (74.79, -24.79, 144.8), (77.6, 21.94, 128.9), (-117.0, -10.55, 11.89), (-118.7, 40.54, 12.4), (-111.1, 40.01, 40.96), (-80.06, 73.56, 12.0), (-63.07, 60.95, 88.6), (8.963, -107.3, 21.81), (-73.11, 68.06, -1.151), (-51.6, 41.5, -16.51), (-7.979, 110.5, 9.959), (-58.57, -77.85, -1.161), (-59.47, -34.23, -16.51), (-109.5, -7.025, -1.152), (-64.01, -83.25, 10.42), (-108.6, 32.79, -1.153), (86.16, 91.86, 17.08), (66.17, -88.9, 16.02)], [], [(0, 1, 2), (0, 3, 1), (0, 2, 4), (4, 3, 0), (5, 3, 4), (6, 3, 5), (7, 6, 5), (4, 8, 5), (9, 7, 5), (5, 10, 9), (8, 10, 5), (8, 11, 12), (12, 11, 13), (12, 10, 8), (13, 10, 12), (4, 14, 8), (2, 14, 4), (15, 16, 17), (15, 17, 18), (16, 15, 19), (18, 19, 15), (20, 16, 21), (22, 20, 21), (16, 20, 17), (20, 22, 17), (23, 24, 25), (23, 25, 26), (23, 27, 24), (28, 23, 26), (29, 23, 30), (23, 28, 30), (27, 23, 31), (31, 23, 29), (32, 33, 34), (34, 35, 32), (34, 36, 35), (34, 33, 31), (37, 34, 31), (34, 37, 36), (38, 11, 8), (14, 38, 8), (2, 39, 14), (1, 39, 2), (6, 40, 3), (40, 41, 3), (40, 42, 41), (42, 40, 43), (44, 40, 6), (40, 44, 43), (9, 10, 45), (7, 9, 46), (9, 45, 46), (16, 19, 47), (21, 16, 47), (18, 22, 45), (45, 22, 46), (22, 18, 17), (22, 21, 48), (22, 48, 46), (45, 49, 18), (49, 19, 18), (32, 50, 51), (51, 52, 32), (35, 50, 32), (32, 52, 24), (33, 32, 31), (31, 32, 24), (27, 31, 24), (37, 53, 54), (37, 54, 36), (53, 37, 29), (37, 31, 29), (55, 56, 57), (57, 58, 55), (57, 56, 58), (14, 59, 38), (14, 39, 59), (55, 60, 13), (13, 11, 55), (60, 10, 13), (61, 62, 56), (61, 56, 63), (62, 61, 19), (61, 63, 19), (44, 6, 46), (43, 44, 46), (6, 7, 46), (64, 65, 66), (66, 67, 64), (65, 41, 66), (66, 41, 68), (66, 68, 67), (67, 3, 64), (64, 41, 65), (64, 3, 41), (56, 69, 63), (63, 69, 70), (69, 56, 71), (70, 69, 71), (55, 72, 73), (11, 72, 55), (73, 56, 55), (55, 58, 60), (73, 72, 56), (38, 72, 11), (59, 72, 38), (60, 19, 49), (58, 19, 60), (49, 10, 60), (56, 62, 58), (58, 62, 19), (41, 42, 74), (42, 48, 75), (42, 75, 74), (42, 43, 46), (48, 42, 46), (48, 76, 75), (76, 77, 75), (76, 78, 77), (76, 48, 47), (78, 76, 47), (48, 21, 47), (68, 79, 67), (67, 79, 1), (1, 3, 67), (54, 53, 80), (80, 53, 81), (53, 29, 30), (53, 30, 81), (54, 80, 82), (36, 54, 82), (83, 84, 28), (84, 83, 85), (28, 84, 30), (84, 85, 30), (83, 25, 68), (25, 83, 26), (85, 83, 86), (68, 86, 83), (83, 28, 26), (87, 80, 81), (30, 87, 81), (80, 87, 75), (85, 87, 30), (87, 85, 75), (88, 35, 36), (35, 88, 71), (35, 71, 50), (50, 39, 51), (89, 52, 51), (51, 1, 89), (51, 39, 1), (24, 52, 25), (70, 88, 19), (19, 88, 82), (88, 36, 82), (88, 70, 71), (72, 71, 56), (63, 70, 19), (45, 10, 49), (80, 77, 82), (77, 80, 75), (77, 78, 19), (19, 78, 47), (25, 79, 68), (68, 41, 74), (86, 68, 74), (75, 85, 74), (85, 86, 74), (50, 72, 59), (50, 71, 72), (59, 39, 50), (89, 79, 52), (1, 79, 89), (52, 79, 25), (77, 19, 82)])
me_cliff_wall_06_physics.polygons.foreach_set('use_smooth', [True] * 176)
_uv = me_cliff_wall_06_physics.uv_layers.new(name='UVMap')
_uv.uv.foreach_set('vector', [0.0, 0.0, 0.0, 0.0, 0.0, 0.0, 0.0, 0.0, 0.0, 0.0, 0.0, 0.0, 0.0, 0.0, 0.0, 0.0, 0.0, 0.0, 0.0, 0.0, 0.0, 0.0, 0.0, 0.0, 0.0, 0.0, 0.0, 0.0, 0.0, 0.0, 0.0, 0.0, 0.0, 0.0, 0.0, 0.0, 0.0, 0.0, 0.0, 0.0, 0.0, 0.0, 0.0, 0.0, 0.0, 0.0, 0.0, 0.0, 0.0, 0.0, 0.0, 0.0, 0.0, 0.0, 0.0, 0.0, 0.0, 0.0, 0.0, 0.0, 0.0, 0.0, 0.0, 0.0, 0.0, 0.0, 0.0, 0.0, 0.0, 0.0, 0.0, 0.0, 0.0, 0.0, 0.0, 0.0, 0.0, 0.0, 0.0, 0.0, 0.0, 0.0, 0.0, 0.0, 0.0, 0.0, 0.0, 0.0, 0.0, 0.0, 0.0, 0.0, 0.0, 0.0, 0.0, 0.0, 0.0, 0.0, 0.0, 0.0, 0.0, 0.0, 0.0, 0.0, 0.0, 0.0, 0.0, 0.0, 0.0, 0.0, 0.0, 0.0, 0.0, 0.0, 0.0, 0.0, 0.0, 0.0, 0.0, 0.0, 0.0, 0.0, 0.0, 0.0, 0.0, 0.0, 0.0, 0.0, 0.0, 0.0, 0.0, 0.0, 0.0, 0.0, 0.0, 0.0, 0.0, 0.0, 0.0, 0.0, 0.0, 0.0, 0.0, 0.0, 0.0, 0.0, 0.0, 0.0, 0.0, 0.0, 0.0, 0.0, 0.0, 0.0, 0.0, 0.0, 0.0, 0.0, 0.0, 0.0, 0.0, 0.0, 0.0, 0.0, 0.0, 0.0, 0.0, 0.0, 0.0, 0.0, 0.0, 0.0, 0.0, 0.0, 0.0, 0.0, 0.0, 0.0, 0.0, 0.0, 0.0, 0.0, 0.0, 0.0, 0.0, 0.0, 0.0, 0.0, 0.0, 0.0, 0.0, 0.0, 0.0, 0.0, 0.0, 0.0, 0.0, 0.0, 0.0, 0.0, 0.0, 0.0, 0.0, 0.0, 0.0, 0.0, 0.0, 0.0, 0.0, 0.0, 0.0, 0.0, 0.0, 0.0, 0.0, 0.0, 0.0, 0.0, 0.0, 0.0, 0.0, 0.0, 0.0, 0.0, 0.0, 0.0, 0.0, 0.0, 0.0, 0.0, 0.0, 0.0, 0.0, 0.0, 0.0, 0.0, 0.0, 0.0, 0.0, 0.0, 0.0, 0.0, 0.0, 0.0, 0.0, 0.0, 0.0, 0.0, 0.0, 0.0, 0.0, 0.0, 0.0, 0.0, 0.0, 0.0, 0.0, 0.0, 0.0, 0.0, 0.0, 0.0, 0.0, 0.0, 0.0, 0.0, 0.0, 0.0, 0.0, 0.0, 0.0, 0.0, 0.0, 0.0, 0.0, 0.0, 0.0, 0.0, 0.0, 0.0, 0.0, 0.0, 0.0, 0.0, 0.0, 0.0, 0.0, 0.0, 0.0, 0.0, 0.0, 0.0, 0.0, 0.0, 0.0, 0.0, 0.0, 0.0, 0.0, 0.0, 0.0, 0.0, 0.0, 0.0, 0.0, 0.0, 0.0, 0.0, 0.0, 0.0, 0.0, 0.0, 0.0, 0.0, 0.0, 0.0, 0.0, 0.0, 0.0, 0.0, 0.0, 0.0, 0.0, 0.0, 0.0, 0.0, 0.0, 0.0, 0.0, 0.0, 0.0, 0.0, 0.0, 0.0, 0.0, 0.0, 0.0, 0.0, 0.0, 0.0, 0.0, 0.0, 0.0, 0.0, 0.0, 0.0, 0.0, 0.0, 0.0, 0.0, 0.0, 0.0, 0.0, 0.0, 0.0, 0.0, 0.0, 0.0, 0.0, 0.0, 0.0, 0.0, 0.0, 0.0, 0.0, 0.0, 0.0, 0.0, 0.0, 0.0, 0.0, 0.0, 0.0, 0.0, 0.0, 0.0, 0.0, 0.0, 0.0, 0.0, 0.0, 0.0, 0.0, 0.0, 0.0, 0.0, 0.0, 0.0, 0.0, 0.0, 0.0, 0.0, 0.0, 0.0, 0.0, 0.0, 0.0, 0.0, 0.0, 0.0, 0.0, 0.0, 0.0, 0.0, 0.0, 0.0, 0.0, 0.0, 0.0, 0.0, 0.0, 0.0, 0.0, 0.0, 0.0, 0.0, 0.0, 0.0, 0.0, 0.0, 0.0, 0.0, 0.0, 0.0, 0.0, 0.0, 0.0, 0.0, 0.0, 0.0, 0.0, 0.0, 0.0, 0.0, 0.0, 0.0, 0.0, 0.0, 0.0, 0.0, 0.0, 0.0, 0.0, 0.0, 0.0, 0.0, 0.0, 0.0, 0.0, 0.0, 0.0, 0.0, 0.0, 0.0, 0.0, 0.0, 0.0, 0.0, 0.0, 0.0, 0.0, 0.0, 0.0, 0.0, 0.0, 0.0, 0.0, 0.0, 0.0, 0.0, 0.0, 0.0, 0.0, 0.0, 0.0, 0.0, 0.0, 0.0, 0.0, 0.0, 0.0, 0.0, 0.0, 0.0, 0.0, 0.0, 0.0, 0.0, 0.0, 0.0, 0.0, 0.0, 0.0, 0.0, 0.0, 0.0, 0.0, 0.0, 0.0, 0.0, 0.0, 0.0, 0.0, 0.0, 0.0, 0.0, 0.0, 0.0, 0.0, 0.0, 0.0, 0.0, 0.0, 0.0, 0.0, 0.0, 0.0, 0.0, 0.0, 0.0, 0.0, 0.0, 0.0, 0.0, 0.0, 0.0, 0.0, 0.0, 0.0, 0.0, 0.0, 0.0, 0.0, 0.0, 0.0, 0.0, 0.0, 0.0, 0.0, 0.0, 0.0, 0.0, 0.0, 0.0, 0.0, 0.0, 0.0, 0.0, 0.0, 0.0, 0.0, 0.0, 0.0, 0.0, 0.0, 0.0, 0.0, 0.0, 0.0, 0.0, 0.0, 0.0, 0.0, 0.0, 0.0, 0.0, 0.0, 0.0, 0.0, 0.0, 0.0, 0.0, 0.0, 0.0, 0.0, 0.0, 0.0, 0.0, 0.0, 0.0, 0.0, 0.0, 0.0, 0.0, 0.0, 0.0, 0.0, 0.0, 0.0, 0.0, 0.0, 0.0, 0.0, 0.0, 0.0, 0.0, 0.0, 0.0, 0.0, 0.0, 0.0, 0.0, 0.0, 0.0, 0.0, 0.0, 0.0, 0.0, 0.0, 0.0, 0.0, 0.0, 0.0, 0.0, 0.0, 0.0, 0.0, 0.0, 0.0, 0.0, 0.0, 0.0, 0.0, 0.0, 0.0, 0.0, 0.0, 0.0, 0.0, 0.0, 0.0, 0.0, 0.0, 0.0, 0.0, 0.0, 0.0, 0.0, 0.0, 0.0, 0.0, 0.0, 0.0, 0.0, 0.0, 0.0, 0.0, 0.0, 0.0, 0.0, 0.0, 0.0, 0.0, 0.0, 0.0, 0.0, 0.0, 0.0, 0.0, 0.0, 0.0, 0.0, 0.0, 0.0, 0.0, 0.0, 0.0, 0.0, 0.0, 0.0, 0.0, 0.0, 0.0, 0.0, 0.0, 0.0, 0.0, 0.0, 0.0, 0.0, 0.0, 0.0, 0.0, 0.0, 0.0, 0.0, 0.0, 0.0, 0.0, 0.0, 0.0, 0.0, 0.0, 0.0, 0.0, 0.0, 0.0, 0.0, 0.0, 0.0, 0.0, 0.0, 0.0, 0.0, 0.0, 0.0, 0.0, 0.0, 0.0, 0.0, 0.0, 0.0, 0.0, 0.0, 0.0, 0.0, 0.0, 0.0, 0.0, 0.0, 0.0, 0.0, 0.0, 0.0, 0.0, 0.0, 0.0, 0.0, 0.0, 0.0, 0.0, 0.0, 0.0, 0.0, 0.0, 0.0, 0.0, 0.0, 0.0, 0.0, 0.0, 0.0, 0.0, 0.0, 0.0, 0.0, 0.0, 0.0, 0.0, 0.0, 0.0, 0.0, 0.0, 0.0, 0.0, 0.0, 0.0, 0.0, 0.0, 0.0, 0.0, 0.0, 0.0, 0.0, 0.0, 0.0, 0.0, 0.0, 0.0, 0.0, 0.0, 0.0, 0.0, 0.0, 0.0, 0.0, 0.0, 0.0, 0.0, 0.0, 0.0, 0.0, 0.0, 0.0, 0.0, 0.0, 0.0, 0.0, 0.0, 0.0, 0.0, 0.0, 0.0, 0.0, 0.0, 0.0, 0.0, 0.0, 0.0, 0.0, 0.0, 0.0, 0.0, 0.0, 0.0, 0.0, 0.0, 0.0, 0.0, 0.0, 0.0, 0.0, 0.0, 0.0, 0.0, 0.0, 0.0, 0.0, 0.0, 0.0, 0.0, 0.0, 0.0, 0.0, 0.0, 0.0, 0.0, 0.0, 0.0, 0.0, 0.0, 0.0, 0.0, 0.0, 0.0, 0.0, 0.0, 0.0, 0.0, 0.0, 0.0, 0.0, 0.0, 0.0, 0.0, 0.0, 0.0, 0.0, 0.0, 0.0, 0.0, 0.0, 0.0, 0.0, 0.0, 0.0, 0.0, 0.0, 0.0, 0.0, 0.0, 0.0, 0.0, 0.0, 0.0, 0.0, 0.0, 0.0, 0.0, 0.0, 0.0, 0.0, 0.0, 0.0, 0.0, 0.0, 0.0, 0.0, 0.0, 0.0, 0.0, 0.0, 0.0, 0.0, 0.0, 0.0, 0.0, 0.0, 0.0, 0.0, 0.0, 0.0, 0.0, 0.0, 0.0, 0.0, 0.0, 0.0, 0.0, 0.0, 0.0, 0.0, 0.0, 0.0, 0.0, 0.0, 0.0, 0.0, 0.0, 0.0, 0.0, 0.0, 0.0, 0.0, 0.0, 0.0, 0.0, 0.0, 0.0, 0.0, 0.0, 0.0, 0.0, 0.0, 0.0, 0.0, 0.0, 0.0, 0.0, 0.0, 0.0, 0.0, 0.0, 0.0, 0.0, 0.0, 0.0, 0.0, 0.0, 0.0, 0.0, 0.0, 0.0, 0.0, 0.0, 0.0, 0.0, 0.0, 0.0, 0.0, 0.0, 0.0, 0.0, 0.0, 0.0, 0.0, 0.0, 0.0, 0.0, 0.0, 0.0, 0.0, 0.0, 0.0, 0.0, 0.0, 0.0, 0.0, 0.0, 0.0, 0.0, 0.0, 0.0, 0.0, 0.0, 0.0, 0.0, 0.0, 0.0, 0.0, 0.0, 0.0, 0.0, 0.0, 0.0, 0.0, 0.0, 0.0, 0.0, 0.0, 0.0, 0.0, 0.0, 0.0, 0.0, 0.0, 0.0, 0.0, 0.0, 0.0, 0.0, 0.0, 0.0, 0.0, 0.0, 0.0, 0.0, 0.0, 0.0, 0.0, 0.0, 0.0, 0.0, 0.0, 0.0, 0.0, 0.0, 0.0, 0.0, 0.0, 0.0, 0.0, 0.0, 0.0, 0.0, 0.0, 0.0, 0.0, 0.0, 0.0, 0.0, 0.0, 0.0, 0.0, 0.0, 0.0, 0.0, 0.0, 0.0, 0.0, 0.0, 0.0, 0.0, 0.0, 0.0, 0.0, 0.0, 0.0, 0.0, 0.0, 0.0, 0.0, 0.0, 0.0, 0.0, 0.0])
me_cliff_wall_06_physics.materials.append(mat_phy)
me_cliff_wall_06_physics.use_remesh_fix_poles = True
me_cliff_wall_06_physics.use_remesh_preserve_attributes = False
me_cliff_wall_06_physics.use_mirror_vertex_groups = False
me_cliff_wall_06_physics.update()
me_cliff_wall_06_physics.normals_split_custom_set([tuple(v) for v in zip(*[iter([0.9351, -0.3541, 0.01189, 0.9486, -0.2196, 0.2278, 0.8462, -0.3425, 0.4082, 0.9351, -0.3541, 0.01189, 0.8518, -0.4084, -0.3281, 0.9486, -0.2196, 0.2278, 0.9351, -0.3541, 0.01189, 0.8462, -0.3425, 0.4082, 0.6672, -0.7441, -0.03518, 0.6672, -0.7441, -0.03518, 0.8518, -0.4084, -0.3281, 0.9351, -0.3541, 0.01189, 0.3324, -0.9012, -0.2782, 0.8518, -0.4084, -0.3281, 0.6672, -0.7441, -0.03518, 0.2111, -0.6162, -0.7587, 0.8518, -0.4084, -0.3281, 0.3324, -0.9012, -0.2782, 0.04797, -0.6504, -0.7581, 0.2111, -0.6162, -0.7587, 0.3324, -0.9012, -0.2782, 0.6672, -0.7441, -0.03518, 0.3983, -0.8412, 0.3656, 0.3324, -0.9012, -0.2782, -0.09503, -0.7129, -0.6948, 0.04797, -0.6504, -0.7581, 0.3324, -0.9012, -0.2782, 0.3324, -0.9012, -0.2782, -0.2612, -0.9489, -0.1771, -0.09503, -0.7129, -0.6948, 0.3983, -0.8412, 0.3656, -0.2612, -0.9489, -0.1771, 0.3324, -0.9012, -0.2782, 0.3983, -0.8412, 0.3656, -0.1483, -0.7841, 0.6026, -0.07569, -0.9182, 0.3888, -0.07569, -0.9182, 0.3888, -0.1483, -0.7841, 0.6026, -0.2481, -0.8671, 0.432, -0.07569, -0.9182, 0.3888, -0.2612, -0.9489, -0.1771, 0.3983, -0.8412, 0.3656, -0.2481, -0.8671, 0.432, -0.2612, -0.9489, -0.1771, -0.07569, -0.9182, 0.3888, 0.6672, -0.7441, -0.03518, 0.6491, -0.4827, 0.5879, 0.3983, -0.8412, 0.3656, 0.8462, -0.3425, 0.4082, 0.6491, -0.4827, 0.5879, 0.6672, -0.7441, -0.03518, -0.5849, -0.7432, -0.3249, -0.5439, -0.601, -0.5856, -0.2996, -0.5952, -0.7456, -0.5849, -0.7432, -0.3249, -0.2996, -0.5952, -0.7456, -0.4987, -0.7628, -0.4116, -0.5439, -0.601, -0.5856, -0.5849, -0.7432, -0.3249, -0.8907, -0.4389, -0.1185, -0.4987, -0.7628, -0.4116, -0.8907, -0.4389, -0.1185, -0.5849, -0.7432, -0.3249, -0.3495, -0.5698, -0.7437, -0.5439, -0.601, -0.5856, -0.4047, -0.527, -0.7473, -0.3101, -0.5623, -0.7666, -0.3495, -0.5698, -0.7437, -0.4047, -0.527, -0.7473, -0.5439, -0.601, -0.5856, -0.3495, -0.5698, -0.7437, -0.2996, -0.5952, -0.7456, -0.3495, -0.5698, -0.7437, -0.3101, -0.5623, -0.7666, -0.2996, -0.5952, -0.7456, 0.06964, 0.9967, 0.04265, 0.3177, 0.802, 0.5059, 0.7465, 0.6654, -0.002159, 0.06964, 0.9967, 0.04265, 0.7465, 0.6654, -0.002159, 0.4667, 0.8806, -0.08207, 0.06964, 0.9967, 0.04265, 0.1729, 0.8755, 0.4513, 0.3177, 0.802, 0.5059, 0.1301, 0.9879, -0.0843, 0.06964, 0.9967, 0.04265, 0.4667, 0.8806, -0.08207, -0.001223, 1.0, 0.00339, 0.06964, 0.9967, 0.04265, -0.005238, 0.9979, -0.06504, 0.06964, 0.9967, 0.04265, 0.1301, 0.9879, -0.0843, -0.005238, 0.9979, -0.06504, 0.1729, 0.8755, 0.4513, 0.06964, 0.9967, 0.04265, 0.07, 0.9079, 0.4132, 0.07, 0.9079, 0.4132, 0.06964, 0.9967, 0.04265, -0.001223, 1.0, 0.00339, 0.1725, 0.5447, 0.8207, 0.09011, 0.7128, 0.6956, 0.01919, 0.6744, 0.7381, 0.01919, 0.6744, 0.7381, -0.09773, 0.2759, 0.9562, 0.1725, 0.5447, 0.8207, 0.01919, 0.6744, 0.7381, -0.7404, 0.6465, 0.1839, -0.09773, 0.2759, 0.9562, 0.01919, 0.6744, 0.7381, 0.09011, 0.7128, 0.6956, 0.07, 0.9079, 0.4132, -0.2822, 0.9515, 0.1226, 0.01919, 0.6744, 0.7381, 0.07, 0.9079, 0.4132, 0.01919, 0.6744, 0.7381, -0.2822, 0.9515, 0.1226, -0.7404, 0.6465, 0.1839, 0.5801, -0.548, 0.6027, -0.1483, -0.7841, 0.6026, 0.3983, -0.8412, 0.3656, 0.6491, -0.4827, 0.5879, 0.5801, -0.548, 0.6027, 0.3983, -0.8412, 0.3656, 0.8462, -0.3425, 0.4082, 0.6178, -0.2642, 0.7406, 0.6491, -0.4827, 0.5879, 0.9486, -0.2196, 0.2278, 0.6178, -0.2642, 0.7406, 0.8462, -0.3425, 0.4082, 0.2111, -0.6162, -0.7587, 0.4195, -0.3267, -0.8469, 0.8518, -0.4084, -0.3281, 0.4195, -0.3267, -0.8469, 0.5231, -0.2513, -0.8144, 0.8518, -0.4084, -0.3281, 0.4195, -0.3267, -0.8469, 0.3397, -0.2886, -0.8952, 0.5231, -0.2513, -0.8144, 0.3397, -0.2886, -0.8952, 0.4195, -0.3267, -0.8469, 0.3539, -0.342, -0.8705, 0.2559, -0.4264, -0.8676, 0.4195, -0.3267, -0.8469, 0.2111, -0.6162, -0.7587, 0.4195, -0.3267, -0.8469, 0.2559, -0.4264, -0.8676, 0.3539, -0.342, -0.8705, -0.09503, -0.7129, -0.6948, -0.2612, -0.9489, -0.1771, -0.2382, -0.7329, -0.6372, 0.04797, -0.6504, -0.7581, -0.09503, -0.7129, -0.6948, -0.01189, -0.5307, -0.8475, -0.09503, -0.7129, -0.6948, -0.2382, -0.7329, -0.6372, -0.01189, -0.5307, -0.8475, -0.5439, -0.601, -0.5856, -0.8907, -0.4389, -0.1185, -0.6798, -0.4392, -0.5873, -0.4047, -0.527, -0.7473, -0.5439, -0.601, -0.5856, -0.6798, -0.4392, -0.5873, -0.4987, -0.7628, -0.4116, -0.3101, -0.5623, -0.7666, -0.2382, -0.7329, -0.6372, -0.2382, -0.7329, -0.6372, -0.3101, -0.5623, -0.7666, -0.01189, -0.5307, -0.8475, -0.3101, -0.5623, -0.7666, -0.4987, -0.7628, -0.4116, -0.2996, -0.5952, -0.7456, -0.3101, -0.5623, -0.7666, -0.4047, -0.527, -0.7473, -0.2316, -0.381, -0.8951, -0.3101, -0.5623, -0.7666, -0.2316, -0.381, -0.8951, -0.01189, -0.5307, -0.8475, -0.2382, -0.7329, -0.6372, -0.5484, -0.8053, -0.2251, -0.4987, -0.7628, -0.4116, -0.5484, -0.8053, -0.2251, -0.8907, -0.4389, -0.1185, -0.4987, -0.7628, -0.4116, 0.1725, 0.5447, 0.8207, 0.1881, -0.1169, 0.9752, 0.6398, -0.1108, 0.7605, 0.6398, -0.1108, 0.7605, 0.7407, 0.4437, 0.5045, 0.1725, 0.5447, 0.8207, -0.09773, 0.2759, 0.9562, 0.1881, -0.1169, 0.9752, 0.1725, 0.5447, 0.8207, 0.1725, 0.5447, 0.8207, 0.7407, 0.4437, 0.5045, 0.3177, 0.802, 0.5059, 0.09011, 0.7128, 0.6956, 0.1725, 0.5447, 0.8207, 0.07, 0.9079, 0.4132, 0.07, 0.9079, 0.4132, 0.1725, 0.5447, 0.8207, 0.3177, 0.802, 0.5059, 0.1729, 0.8755, 0.4513, 0.07, 0.9079, 0.4132, 0.3177, 0.802, 0.5059, -0.2822, 0.9515, 0.1226, -0.2331, 0.9702, -0.0655, -0.5172, 0.855, -0.03808, -0.2822, 0.9515, 0.1226, -0.5172, 0.855, -0.03808, -0.7404, 0.6465, 0.1839, -0.2331, 0.9702, -0.0655, -0.2822, 0.9515, 0.1226, -0.001223, 1.0, 0.00339, -0.2822, 0.9515, 0.1226, 0.07, 0.9079, 0.4132, -0.001223, 1.0, 0.00339, -0.2406, -0.7471, 0.6197, -0.4843, -0.5228, 0.7015, -0.6632, -0.6512, 0.3689, -0.6632, -0.6512, 0.3689, -0.6727, -0.7088, 0.2121, -0.2406, -0.7471, 0.6197, -0.6632, -0.6512, 0.3689, -0.4843, -0.5228, 0.7015, -0.6727, -0.7088, 0.2121, 0.6491, -0.4827, 0.5879, 0.4853, -0.3158, 0.8153, 0.5801, -0.548, 0.6027, 0.6491, -0.4827, 0.5879, 0.6178, -0.2642, 0.7406, 0.4853, -0.3158, 0.8153, -0.2406, -0.7471, 0.6197, -0.4704, -0.8729, 0.13, -0.2481, -0.8671, 0.432, -0.2481, -0.8671, 0.432, -0.1483, -0.7841, 0.6026, -0.2406, -0.7471, 0.6197, -0.4704, -0.8729, 0.13, -0.2612, -0.9489, -0.1771, -0.2481, -0.8671, 0.432, -0.7736, -0.5791, 0.2571, -0.7644, -0.5924, 0.2543, -0.4843, -0.5228, 0.7015, -0.7736, -0.5791, 0.2571, -0.4843, -0.5228, 0.7015, -0.8427, -0.4634, 0.2741, -0.7644, -0.5924, 0.2543, -0.7736, -0.5791, 0.2571, -0.8907, -0.4389, -0.1185, -0.7736, -0.5791, 0.2571, -0.8427, -0.4634, 0.2741, -0.8907, -0.4389, -0.1185, 0.2559, -0.4264, -0.8676, 0.2111, -0.6162, -0.7587, -0.01189, -0.5307, -0.8475, 0.3539, -0.342, -0.8705, 0.2559, -0.4264, -0.8676, -0.01189, -0.5307, -0.8475, 0.2111, -0.6162, -0.7587, 0.04797, -0.6504, -0.7581, -0.01189, -0.5307, -0.8475, 0.9045, -0.2512, -0.3447, 0.8101, -0.2212, -0.543, 0.9118, -0.1839, -0.3672, 0.9118, -0.1839, -0.3672, 0.9758, -0.1535, -0.1555, 0.9045, -0.2512, -0.3447, 0.8101, -0.2212, -0.543, 0.5231, -0.2513, -0.8144, 0.9118, -0.1839, -0.3672, 0.9118, -0.1839, -0.3672, 0.5231, -0.2513, -0.8144, 0.8396, 0.09092, -0.5356, 0.9118, -0.1839, -0.3672, 0.8396, 0.09092, -0.5356, 0.9758, -0.1535, -0.1555, 0.9758, -0.1535, -0.1555, 0.8518, -0.4084, -0.3281, 0.9045, -0.2512, -0.3447, 0.9045, -0.2512, -0.3447, 0.5231, -0.2513, -0.8144, 0.8101, -0.2212, -0.543, 0.9045, -0.2512, -0.3447, 0.8518, -0.4084, -0.3281, 0.5231, -0.2513, -0.8144, -0.4843, -0.5228, 0.7015, -0.8477, -0.445, 0.2887, -0.8427, -0.4634, 0.2741, -0.8427, -0.4634, 0.2741, -0.8477, -0.445, 0.2887, -0.8579, -0.4339, 0.2753, -0.8477, -0.445, 0.2887, -0.4843, -0.5228, 0.7015, -0.02458, -0.2036, 0.9788, -0.8579, -0.4339, 0.2753, -0.8477, -0.445, 0.2887, -0.02458, -0.2036, 0.9788, -0.2406, -0.7471, 0.6197, 0.05341, -0.2577, 0.9648, -0.1797, -0.6135, 0.769, -0.1483, -0.7841, 0.6026, 0.05341, -0.2577, 0.9648, -0.2406, -0.7471, 0.6197, -0.1797, -0.6135, 0.769, -0.4843, -0.5228, 0.7015, -0.2406, -0.7471, 0.6197, -0.2406, -0.7471, 0.6197, -0.6727, -0.7088, 0.2121, -0.4704, -0.8729, 0.13, -0.1797, -0.6135, 0.769, 0.05341, -0.2577, 0.9648, -0.4843, -0.5228, 0.7015, 0.5801, -0.548, 0.6027, 0.05341, -0.2577, 0.9648, -0.1483, -0.7841, 0.6026, 0.4853, -0.3158, 0.8153, 0.05341, -0.2577, 0.9648, 0.5801, -0.548, 0.6027, -0.4704, -0.8729, 0.13, -0.8907, -0.4389, -0.1185, -0.5484, -0.8053, -0.2251, -0.6727, -0.7088, 0.2121, -0.8907, -0.4389, -0.1185, -0.4704, -0.8729, 0.13, -0.5484, -0.8053, -0.2251, -0.2612, -0.9489, -0.1771, -0.4704, -0.8729, 0.13, -0.4843, -0.5228, 0.7015, -0.7644, -0.5924, 0.2543, -0.6727, -0.7088, 0.2121, -0.6727, -0.7088, 0.2121, -0.7644, -0.5924, 0.2543, -0.8907, -0.4389, -0.1185, 0.5231, -0.2513, -0.8144, 0.3397, -0.2886, -0.8952, 0.4809, -0.002005, -0.8768, 0.3397, -0.2886, -0.8952, -0.2316, -0.381, -0.8951, -0.3478, 0.1883, -0.9184, 0.3397, -0.2886, -0.8952, -0.3478, 0.1883, -0.9184, 0.4809, -0.002005, -0.8768, 0.3397, -0.2886, -0.8952, 0.3539, -0.342, -0.8705, -0.01189, -0.5307, -0.8475, -0.2316, -0.381, -0.8951, 0.3397, -0.2886, -0.8952, -0.01189, -0.5307, -0.8475, -0.2316, -0.381, -0.8951, -0.7584, -0.2441, -0.6044, -0.3478, 0.1883, -0.9184, -0.7584, -0.2441, -0.6044, -0.8462, -0.1535, -0.5103, -0.3478, 0.1883, -0.9184, -0.7584, -0.2441, -0.6044, -0.7977, -0.2559, -0.5461, -0.8462, -0.1535, -0.5103, -0.7584, -0.2441, -0.6044, -0.2316, -0.381, -0.8951, -0.6798, -0.4392, -0.5873, -0.7977, -0.2559, -0.5461, -0.7584, -0.2441, -0.6044, -0.6798, -0.4392, -0.5873, -0.2316, -0.381, -0.8951, -0.4047, -0.527, -0.7473, -0.6798, -0.4392, -0.5873, 0.8396, 0.09092, -0.5356, 0.9945, 0.07863, 0.06956, 0.9758, -0.1535, -0.1555, 0.9758, -0.1535, -0.1555, 0.9945, 0.07863, 0.06956, 0.9486, -0.2196, 0.2278, 0.9486, -0.2196, 0.2278, 0.8518, -0.4084, -0.3281, 0.9758, -0.1535, -0.1555, -0.5172, 0.855, -0.03808, -0.2331, 0.9702, -0.0655, -0.5037, 0.7951, -0.3378, -0.5037, 0.7951, -0.3378, -0.2331, 0.9702, -0.0655, -0.2301, 0.9422, -0.2434, -0.2331, 0.9702, -0.0655, -0.001223, 1.0, 0.00339, -0.005238, 0.9979, -0.06504, -0.2331, 0.9702, -0.0655, -0.005238, 0.9979, -0.06504, -0.2301, 0.9422, -0.2434, -0.5172, 0.855, -0.03808, -0.5037, 0.7951, -0.3378, -0.9832, -0.1458, -0.1095, -0.7404, 0.6465, 0.1839, -0.5172, 0.855, -0.03808, -0.9832, -0.1458, -0.1095, 0.507, 0.7922, -0.3397, 0.2544, 0.8946, -0.3675, 0.1301, 0.9879, -0.0843, 0.2544, 0.8946, -0.3675, 0.507, 0.7922, -0.3397, 0.2528, 0.7767, -0.5769, 0.1301, 0.9879, -0.0843, 0.2544, 0.8946, -0.3675, -0.005238, 0.9979, -0.06504, 0.2544, 0.8946, -0.3675, 0.2528, 0.7767, -0.5769, -0.005238, 0.9979, -0.06504, 0.507, 0.7922, -0.3397, 0.7465, 0.6654, -0.002159, 0.8396, 0.09092, -0.5356, 0.7465, 0.6654, -0.002159, 0.507, 0.7922, -0.3397, 0.4667, 0.8806, -0.08207, 0.2528, 0.7767, -0.5769, 0.507, 0.7922, -0.3397, 0.5128, 0.4954, -0.7011, 0.8396, 0.09092, -0.5356, 0.5128, 0.4954, -0.7011, 0.507, 0.7922, -0.3397, 0.507, 0.7922, -0.3397, 0.1301, 0.9879, -0.0843, 0.4667, 0.8806, -0.08207, -0.2066, 0.8911, -0.4041, -0.5037, 0.7951, -0.3378, -0.2301, 0.9422, -0.2434, -0.005238, 0.9979, -0.06504, -0.2066, 0.8911, -0.4041, -0.2301, 0.9422, -0.2434, -0.5037, 0.7951, -0.3378, -0.2066, 0.8911, -0.4041, -0.3478, 0.1883, -0.9184, 0.2528, 0.7767, -0.5769, -0.2066, 0.8911, -0.4041, -0.005238, 0.9979, -0.06504, -0.2066, 0.8911, -0.4041, 0.2528, 0.7767, -0.5769, -0.3478, 0.1883, -0.9184, -0.9484, -0.2594, 0.1822, -0.09773, 0.2759, 0.9562, -0.7404, 0.6465, 0.1839, -0.09773, 0.2759, 0.9562, -0.9484, -0.2594, 0.1822, -0.02458, -0.2036, 0.9788, -0.09773, 0.2759, 0.9562, -0.02458, -0.2036, 0.9788, 0.1881, -0.1169, 0.9752, 0.1881, -0.1169, 0.9752, 0.6178, -0.2642, 0.7406, 0.6398, -0.1108, 0.7605, 0.9475, -0.01711, 0.3194, 0.7407, 0.4437, 0.5045, 0.6398, -0.1108, 0.7605, 0.6398, -0.1108, 0.7605, 0.9486, -0.2196, 0.2278, 0.9475, -0.01711, 0.3194, 0.6398, -0.1108, 0.7605, 0.6178, -0.2642, 0.7406, 0.9486, -0.2196, 0.2278, 0.3177, 0.802, 0.5059, 0.7407, 0.4437, 0.5045, 0.7465, 0.6654, -0.002159, -0.8579, -0.4339, 0.2753, -0.9484, -0.2594, 0.1822, -0.8907, -0.4389, -0.1185, -0.8907, -0.4389, -0.1185, -0.9484, -0.2594, 0.1822, -0.9832, -0.1458, -0.1095, -0.9484, -0.2594, 0.1822, -0.7404, 0.6465, 0.1839, -0.9832, -0.1458, -0.1095, -0.9484, -0.2594, 0.1822, -0.8579, -0.4339, 0.2753, -0.02458, -0.2036, 0.9788, 0.05341, -0.2577, 0.9648, -0.02458, -0.2036, 0.9788, -0.4843, -0.5228, 0.7015, -0.8427, -0.4634, 0.2741, -0.8579, -0.4339, 0.2753, -0.8907, -0.4389, -0.1185, -0.2382, -0.7329, -0.6372, -0.2612, -0.9489, -0.1771, -0.5484, -0.8053, -0.2251, -0.5037, 0.7951, -0.3378, -0.8462, -0.1535, -0.5103, -0.9832, -0.1458, -0.1095, -0.8462, -0.1535, -0.5103, -0.5037, 0.7951, -0.3378, -0.3478, 0.1883, -0.9184, -0.8462, -0.1535, -0.5103, -0.7977, -0.2559, -0.5461, -0.8907, -0.4389, -0.1185, -0.8907, -0.4389, -0.1185, -0.7977, -0.2559, -0.5461, -0.6798, -0.4392, -0.5873, 0.7465, 0.6654, -0.002159, 0.9945, 0.07863, 0.06956, 0.8396, 0.09092, -0.5356, 0.8396, 0.09092, -0.5356, 0.5231, -0.2513, -0.8144, 0.4809, -0.002005, -0.8768, 0.5128, 0.4954, -0.7011, 0.8396, 0.09092, -0.5356, 0.4809, -0.002005, -0.8768, -0.3478, 0.1883, -0.9184, 0.2528, 0.7767, -0.5769, 0.4809, -0.002005, -0.8768, 0.2528, 0.7767, -0.5769, 0.5128, 0.4954, -0.7011, 0.4809, -0.002005, -0.8768, 0.1881, -0.1169, 0.9752, 0.05341, -0.2577, 0.9648, 0.4853, -0.3158, 0.8153, 0.1881, -0.1169, 0.9752, -0.02458, -0.2036, 0.9788, 0.05341, -0.2577, 0.9648, 0.4853, -0.3158, 0.8153, 0.6178, -0.2642, 0.7406, 0.1881, -0.1169, 0.9752, 0.9475, -0.01711, 0.3194, 0.9945, 0.07863, 0.06956, 0.7407, 0.4437, 0.5045, 0.9486, -0.2196, 0.2278, 0.9945, 0.07863, 0.06956, 0.9475, -0.01711, 0.3194, 0.7407, 0.4437, 0.5045, 0.9945, 0.07863, 0.06956, 0.7465, 0.6654, -0.002159, -0.8462, -0.1535, -0.5103, -0.8907, -0.4389, -0.1185, -0.9832, -0.1458, -0.1095])] * 3)])
arm_cliff_wall_06_qc_skeleton = bpy.data.armatures.new('cliff_wall_06.qc_skeleton')  # bones are not reproduced

# ---- objects
ob_cliff_wall_06_qc_skeleton = bpy.data.objects.new('cliff_wall_06.qc_skeleton', arm_cliff_wall_06_qc_skeleton)
ob_cliff_wall_06_reference = bpy.data.objects.new('cliff_wall_06_reference', me_cliff_wall_06_reference)
ob_cliff_wall_06_physics = bpy.data.objects.new('cliff_wall_06_physics', me_cliff_wall_06_physics)

# ---- transforms, parenting, visibility, modifiers, constraints
ob_cliff_wall_06_qc_skeleton.location = (0.0, 0.0, 0.0)
ob_cliff_wall_06_qc_skeleton.show_in_front = True
ob_cliff_wall_06_qc_skeleton.lineart.crease_threshold = 0.0
ob_cliff_wall_06_reference.parent = ob_cliff_wall_06_qc_skeleton
ob_cliff_wall_06_reference.location = (0.0, 0.0, 0.0)
ob_cliff_wall_06_reference.lineart.crease_threshold = 0.0
_vg = ob_cliff_wall_06_reference.vertex_groups.new(name='static_prop')
_vg.add([0, 1, 2, 3, 4, 5, 6, 7, 8, 9, 10, 11, 12, 13, 14, 15, 16, 17, 18, 19, 20, 21, 22, 23, 24, 25, 26, 27, 28, 29, 30, 31, 32, 33, 34, 35, 36, 37, 38, 39, 40, 41, 42, 43, 44, 45, 46, 47, 48, 49, 50, 51, 52, 53, 54, 55, 56, 57, 58, 59, 60, 61, 62, 63, 64, 65, 66, 67, 68, 69, 70, 71, 72, 73, 74, 75, 76, 77, 78, 79, 80, 81, 82, 83, 84, 85, 86, 87, 88, 89, 90, 91, 92, 93, 94, 95, 96, 97, 98, 99, 100, 101, 102, 103, 104, 105, 106, 107, 108, 109, 110, 111, 112, 113, 114, 115, 116, 117, 118, 119, 120, 121, 122, 123, 124, 125, 126, 127, 128, 129, 130, 131, 132, 133, 134, 135, 136, 137, 138, 139, 140, 141, 142, 143, 144, 145, 146, 147, 148, 149, 150, 151, 152, 153, 154, 155, 156, 157, 158, 159, 160, 161, 162, 163, 164, 165, 166, 167, 168, 169, 170, 171, 172, 173, 174, 175, 176, 177, 178, 179, 180, 181, 182, 183, 184, 185, 186, 187, 188, 189, 190, 191, 192, 193, 194, 195], 1.0, 'REPLACE')
_m = ob_cliff_wall_06_reference.modifiers.new('Armature', 'ARMATURE')
_m.object = ob_cliff_wall_06_qc_skeleton
ob_cliff_wall_06_physics.parent = ob_cliff_wall_06_qc_skeleton
ob_cliff_wall_06_physics.location = (0.0, 0.0, 0.0)
ob_cliff_wall_06_physics.display_type = 'SOLID'
ob_cliff_wall_06_physics.show_wire = True
ob_cliff_wall_06_physics.lineart.crease_threshold = 0.0
_vg = ob_cliff_wall_06_physics.vertex_groups.new(name='static_prop')
_vg.add([0, 1, 2, 3, 4, 5, 6, 7, 8, 9, 10, 11, 12, 13, 14, 15, 16, 17, 18, 19, 20, 21, 22, 23, 24, 25, 26, 27, 28, 29, 30, 31, 32, 33, 34, 35, 36, 37, 38, 39, 40, 41, 42, 43, 44, 45, 46, 47, 48, 49, 50, 51, 52, 53, 54, 55, 56, 57, 58, 59, 60, 61, 62, 63, 64, 65, 66, 67, 68, 69, 70, 71, 72, 73, 74, 75, 76, 77, 78, 79, 80, 81, 82, 83, 84, 85, 86, 87, 88, 89], 1.0, 'REPLACE')
_m = ob_cliff_wall_06_physics.modifiers.new('Armature', 'ARMATURE')
_m.object = ob_cliff_wall_06_qc_skeleton

# ---- collection membership
scene.collection.objects.link(ob_cliff_wall_06_qc_skeleton)
scene.collection.objects.link(ob_cliff_wall_06_reference)
scene.collection.objects.link(ob_cliff_wall_06_physics)
col_cliff_wall_06.objects.link(ob_cliff_wall_06_qc_skeleton)
col_cliff_wall_06.objects.link(ob_cliff_wall_06_reference)
col_cliff_wall_06.objects.link(ob_cliff_wall_06_physics)

# ---- scene / render settings (as saved in the file)
scene.frame_start = 1; scene.frame_end = 250; scene.frame_set(0)
scene.render.engine = 'BLENDER_EEVEE_NEXT'
scene.cycles.use_denoising = False
scene.cycles.samples = 128
scene.cycles.sampling_pattern = 'TABULATED_SOBOL'
scene.cycles.use_adaptive_sampling = False
scene.cycles.use_light_tree = False
scene.view_settings.view_transform = 'Filmic'
bpy.context.view_layer.update()

# ---- added for rendering (the .blend has no active camera and no usable light): camera, sun + grey world if the file has none
cam_auto = bpy.data.cameras.new('AutoCamera')
cam_auto.lens = 50.0
cam_auto.sensor_width = 36.0
cam_auto.clip_end = 6095.36
ob_auto_camera = bpy.data.objects.new('AutoCamera', cam_auto)
scene.collection.objects.link(ob_auto_camera)
ob_auto_camera.location = (340.165, -415.165, 365.352)
ob_auto_camera.rotation_euler = (1.09748, -7.21219e-08, 0.694738)
scene.camera = ob_auto_camera
light_auto_sun = bpy.data.lights.new('AutoSun', 'SUN')
light_auto_sun.energy = 3.0
light_auto_sun.angle = 0.0523599
ob_auto_sun = bpy.data.objects.new('AutoSun', light_auto_sun)
scene.collection.objects.link(ob_auto_sun)
ob_auto_sun.rotation_euler = (0.872665, 0.174533, 0.523599)
if scene.world is None:
    world_auto = bpy.data.worlds.new('AutoWorld')
    world_auto.color = (0.3, 0.3, 0.3)
    scene.world = world_auto
bpy.context.view_layer.update()
